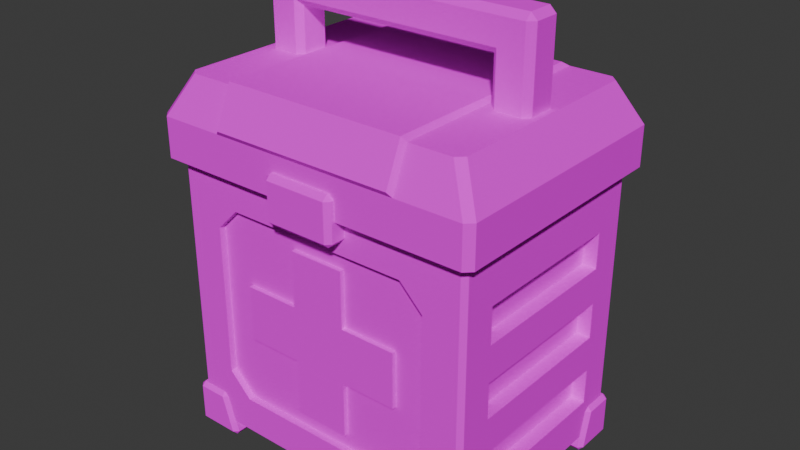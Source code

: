 # Source: First_Aid_Kit_1.blend  (saved by Blender 4.4.32; exported with 4.5.12 LTS)
import bpy
from mathutils import Matrix  # noqa: F401  (used for matrix-valued properties, if any)

bpy.ops.wm.read_factory_settings(use_empty=True)
scene = bpy.context.scene
scene.name = 'Scene'

# ---- collections
col_collection = bpy.data.collections.new('Collection'); scene.collection.children.link(col_collection)

# ---- images (referenced by path relative to the original .blend; pixels are not part of the script)
import os
ASSET_DIR = os.environ.get("B2B_ASSET_DIR", "")  # directory of the original .blend (textures are referenced by path, not embedded)
HERE = os.path.dirname(os.path.abspath(__file__))  # packed textures are extracted next to this script under _unpacked/

def load_image(name, relpath, width, height, colorspace="sRGB"):
    """Load a texture the original file referenced (path relative to the .blend, or extracted next to this script)."""
    p = next((c for c in (os.path.join(HERE, relpath), os.path.join(ASSET_DIR, relpath)) if relpath and os.path.exists(c)), "")
    if p:
        img = bpy.data.images.load(p, check_existing=True)
        img.name = name
    else:  # same state as the original file: an image datablock whose file is absent (Cycles renders it pink)
        img = bpy.data.images.new(name, width, height)
        img.source = "FILE"
        img.filepath = "//" + (relpath or name)
    img.colorspace_settings.name = colorspace
    return img
img_gradient_color_t_jpg_007 = load_image('Gradient_Color_T.jpg.007', 'Gradient_Color_T.jpg', 1024, 1024, 'sRGB')

# ---- materials (node trees are filled in below, after node groups)
mat_gradient_002 = bpy.data.materials.new('Gradient.002')
mat_gradient_002.roughness = 1.0
mat_gradient_002.specular_intensity = 0.0

# ---- material node trees
mat_gradient_002.use_nodes = True; mat_gradient_002.node_tree.nodes.clear()
_N = mat_gradient_002.node_tree.nodes; _L = mat_gradient_002.node_tree.links
n0 = _N.new('ShaderNodeBsdfPrincipled'); n0.name = 'Principled BSDF'; n0.location = (10, 300)
n0.inputs[2].default_value = 1.0
n0.inputs[13].default_value = 0.0
n1 = _N.new('ShaderNodeOutputMaterial'); n1.name = 'Material Output'; n1.location = (300, 300)
n2 = _N.new('ShaderNodeNormalMap'); n2.name = 'Normal Map'; n2.location = (-300, -300)
n2.label = 'Normal/Map'
n2.inputs[0].default_value = 0.0
n3 = _N.new('ShaderNodeTexImage'); n3.name = 'Image Texture'; n3.location = (-300, 600)
n3.image = img_gradient_color_t_jpg_007
_L.new(n0.outputs[0], n1.inputs[0])
_L.new(n2.outputs[0], n0.inputs[5])
_L.new(n3.outputs[0], n0.inputs[0])
n1.is_active_output = True

# ---- world
world_world = bpy.data.worlds.new('World'); scene.world = world_world
world_world.use_nodes = True; world_world.node_tree.nodes.clear()
_N = world_world.node_tree.nodes; _L = world_world.node_tree.links
n0 = _N.new('ShaderNodeOutputWorld'); n0.name = 'World Output'; n0.location = (300, 300)
n1 = _N.new('ShaderNodeBackground'); n1.name = 'Background'; n1.location = (10, 300)
n1.inputs[0].default_value = (0.05088, 0.05088, 0.05088, 1.0)
_L.new(n1.outputs[0], n0.inputs[0])
n0.is_active_output = True
world_world.color = (0.05088, 0.05088, 0.05088)
world_world.sun_shadow_jitter_overblur = 0.0

# ---- meshes
me_cube_002 = bpy.data.meshes.new('Cube.002')
me_cube_002.from_pydata([(-0.1528, -0.1026, 0.3443), (-0.1528, 0.1026, 0.3443), (0.1528, 0.1026, 0.3443), (0.1528, -0.1026, 0.3443), (0.1528, 0.1026, 0.2816), (-0.03746, -0.1564, 0.3162), (-0.03746, -0.162, 0.3218), (-0.04308, -0.1564, 0.3218), (-0.03746, -0.162, 0.3669), (-0.03746, -0.1564, 0.3725), (-0.04308, -0.1564, 0.3669), (-0.03746, -0.1066, 0.3162), (-0.04308, -0.1066, 0.3218), (-0.04308, -0.1066, 0.3669), (-0.03746, -0.1066, 0.3725), (0.03746, -0.1564, 0.3162), (0.04308, -0.1564, 0.3218), (0.03746, -0.162, 0.3218), (0.03746, -0.1564, 0.3725), (0.03746, -0.162, 0.3669), (0.04308, -0.1564, 0.3669), (0.04308, -0.1066, 0.3218), (0.03746, -0.1066, 0.3162), (0.03746, -0.1066, 0.3725), (0.04308, -0.1066, 0.3669), (0.1528, -0.1026, 0.2816), (-0.1528, -0.1026, 0.2816), (-0.1528, 0.1026, 0.2816), (-0.1876, -0.09562, 0.0656), (-0.1876, 0.09562, 0.0656), (-0.1876, -0.09562, 0.1088), (-0.1876, 0.09562, 0.1088), (-0.1876, -0.09562, 0.152), (-0.1876, 0.09562, 0.152), (-0.1876, -0.09562, 0.1953), (-0.1876, 0.09562, 0.1953), (-0.1876, -0.09562, 0.2385), (-0.1876, 0.09562, 0.2385), (-0.1876, -0.09562, 0.2817), (-0.1876, 0.09562, 0.2817), (0.1876, 0.09562, 0.0656), (0.1876, -0.09562, 0.0656), (0.1876, 0.09562, 0.1088), (0.1876, -0.09562, 0.1088), (0.1876, 0.09562, 0.152), (0.1876, -0.09562, 0.152), (0.1876, 0.09562, 0.1953), (0.1876, -0.09562, 0.1953), (0.1876, 0.09562, 0.2385), (0.1876, -0.09562, 0.2385), (0.1876, 0.09562, 0.2817), (0.1876, -0.09562, 0.2817), (-0.1707, -0.09562, 0.0656), (-0.1707, 0.09562, 0.0656), (-0.1707, -0.09562, 0.1088), (-0.1707, 0.09562, 0.1088), (-0.1707, -0.09562, 0.152), (-0.1707, 0.09562, 0.152), (-0.1707, -0.09562, 0.1953), (-0.1707, 0.09562, 0.1953), (-0.1707, -0.09562, 0.2385), (-0.1707, 0.09562, 0.2385), (-0.1707, -0.09562, 0.2817), (-0.1707, 0.09562, 0.2817), (0.1707, 0.09562, 0.0656), (0.1707, -0.09562, 0.0656), (0.1707, 0.09562, 0.1088), (0.1707, -0.09562, 0.1088), (0.1707, 0.09562, 0.152), (0.1707, -0.09562, 0.152), (0.1707, 0.09562, 0.1953), (0.1707, -0.09562, 0.1953), (0.1707, 0.09562, 0.2385), (0.1707, -0.09562, 0.2385), (0.1707, 0.09562, 0.2817), (0.1707, -0.09562, 0.2817), (-0.1722, -0.124, 0.002959), (-0.1876, -0.1341, 0.01831), (0.1876, -0.1337, 0.01831), (-0.1823, 0.1394, 0.3443), (-0.1876, 0.1341, 0.3443), (0.1822, 0.1394, 0.3443), (0.1876, 0.1341, 0.3443), (-0.1113, -0.1315, 0.06175), (0.1876, -0.1341, 0.3443), (-0.1823, 0.1394, 0.1737), (-0.1876, 0.1341, 0.1737), (0.1821, 0.1394, 0.1737), (0.1876, 0.1341, 0.1737), (0.1821, -0.1394, 0.1737), (0.1876, -0.1341, 0.1737), (-0.1876, -0.1341, 0.1737), (-0.1823, -0.1394, 0.1737), (-0.1113, -0.1315, 0.3009), (-0.1876, -0.1341, 0.3443), (-0.1389, -0.1315, 0.2734), (-0.1876, 0.1341, 0.01831), (-0.1823, 0.1394, 0.01831), (-0.1722, 0.124, 0.002959), (0.1722, -0.124, 0.002959), (0.1387, -0.1315, 0.2734), (0.1722, 0.124, 0.002959), (0.1821, 0.1394, 0.01831), (0.1876, 0.1337, 0.01831), (-0.1153, 0.1327, 0.439), (0.1153, 0.1327, 0.439), (0.1153, -0.1327, 0.439), (-0.1153, -0.1327, 0.439), (-1.192e-07, -0.1529, 0.3443), (-1.192e-07, 0.1529, 0.3443), (-0.1102, -0.1564, 0.3971), (0.1102, -0.1564, 0.3971), (0.1153, -0.1529, 0.3917), (-0.1102, -0.1363, 0.4444), (0.1102, -0.1363, 0.4444), (-0.1153, -0.1529, 0.3917), (-1.192e-07, 0.1529, 0.3917), (0.1102, 0.1248, 0.4444), (-0.1102, 0.1248, 0.4444), (0.1387, -0.1394, 0.1737), (0.1821, -0.1394, 0.01831), (-0.1389, -0.1394, 0.1737), (0.1112, -0.1315, 0.3009), (-0.1823, -0.1394, 0.01831), (0.1387, -0.1315, 0.1737), (0.1822, -0.1394, 0.3443), (0.1112, -0.1394, 0.3009), (0.1387, -0.1394, 0.2734), (-0.1389, -0.1394, 0.2734), (-0.1113, -0.1394, 0.3009), (-0.1823, -0.1394, 0.3443), (-0.1389, -0.1315, 0.1737), (-0.1113, -0.1394, 0.06175), (-0.1389, -0.1394, 0.08931), (0.1387, -0.1394, 0.08931), (0.1111, -0.1394, 0.06175), (-0.1389, -0.1315, 0.08931), (0.1387, -0.1315, 0.08931), (0.1111, -0.1315, 0.06175), (-8.047e-05, -0.1315, 0.1798), (-0.03357, -0.1365, 0.1463), (-0.03357, -0.1365, 0.2133), (-0.03357, -0.1365, 0.2803), (-0.03357, -0.1264, 0.2803), (0.03341, -0.1365, 0.2803), (0.03341, -0.1264, 0.2133), (0.03341, -0.1264, 0.2803), (-0.03357, -0.1365, 0.07932), (-0.03357, -0.1264, 0.07932), (-0.03357, -0.1264, 0.1463), (0.03341, -0.1365, 0.07932), (0.03341, -0.1365, 0.1463), (0.03341, -0.1264, 0.07932), (0.03341, -0.1264, 0.1463), (0.03341, -0.1365, 0.2133), (0.1004, -0.1365, 0.1463), (0.1004, -0.1365, 0.2133), (0.1004, -0.1264, 0.1463), (0.1004, -0.1264, 0.2133), (-0.1006, -0.1365, 0.1463), (-0.1006, -0.1365, 0.2133), (-0.1006, -0.1264, 0.1463), (-0.1006, -0.1264, 0.2133), (-0.03357, -0.1264, 0.2133), (-0.1602, -0.02276, 0.4163), (-0.1676, -0.01532, 0.4163), (-0.1602, -0.01532, 0.5383), (-0.1676, -0.01532, 0.5308), (-0.1602, -0.02276, 0.5308), (-0.1676, 0.01532, 0.4163), (-0.1602, 0.02276, 0.4163), (-0.1221, -0.01532, 0.4163), (-0.1296, -0.02276, 0.4163), (-0.1221, -0.01532, 0.4927), (-0.1296, -0.02276, 0.5002), (-0.1296, 0.02276, 0.4163), (-0.1221, 0.01532, 0.4163), (-0.1602, 0.01532, 0.5383), (-0.1602, 0.02276, 0.5308), (-0.1676, 0.01532, 0.5308), (-0.1296, 0.02276, 0.5002), (-0.1221, 0.01532, 0.4927), (0.1676, -0.01532, 0.4163), (0.1601, -0.02276, 0.4163), (0.1601, -0.01532, 0.5383), (0.1601, -0.02276, 0.5308), (0.1676, -0.01532, 0.5308), (0.1601, 0.02276, 0.4163), (0.1676, 0.01532, 0.4163), (0.1295, -0.02276, 0.4163), (0.1221, -0.01532, 0.4163), (0.1221, -0.01532, 0.4927), (0.1295, -0.02276, 0.5002), (0.1221, 0.01532, 0.4163), (0.1295, 0.02276, 0.4163), (0.1601, 0.01532, 0.5383), (0.1676, 0.01532, 0.5308), (0.1601, 0.02276, 0.5308), (0.1221, 0.01532, 0.4927), (0.1295, 0.02276, 0.5002), (-0.1722, 0.0, 0.002959), (0.1722, 0.0, 0.002959), (0.1478, 0.1391, 0.04881), (0.1545, 0.1391, 0.0537), (0.1531, 0.1443, 0.04858), (0.1377, 0.09306, 0.0), (0.1395, 0.08921, 0.004961), (0.1341, 0.09447, 0.004889), (0.1876, 0.1004, 0.04874), (0.1928, 0.1057, 0.04858), (0.1876, 0.1068, 0.0537), (0.1532, 0.1004, 0.04874), (0.1545, 0.1068, 0.0537), (0.1478, 0.1057, 0.04881), (0.1341, 0.1391, 0.004889), (0.1396, 0.1443, 0.005122), (0.1377, 0.1391, 0.0), (0.1928, 0.1391, 0.005122), (0.1876, 0.1391, 0.0), (0.1876, 0.1443, 0.005122), (0.1876, 0.1391, 0.0537), (0.1928, 0.1391, 0.04858), (0.1876, 0.1443, 0.04858), (0.1928, 0.09454, 0.005122), (0.1876, 0.08921, 0.004961), (0.1876, 0.09306, 0.0), (0.1722, 0.0, 0.002959), (-0.1722, 0.0, 0.002959), (-0.1478, 0.1391, 0.04881), (-0.1545, 0.1391, 0.0537), (-0.1531, 0.1443, 0.04858), (-0.1377, 0.09306, 0.0), (-0.1395, 0.08921, 0.004961), (-0.1341, 0.09447, 0.004889), (-0.1876, 0.1004, 0.04874), (-0.1928, 0.1057, 0.04858), (-0.1876, 0.1068, 0.0537), (-0.1532, 0.1004, 0.04874), (-0.1545, 0.1068, 0.0537), (-0.1478, 0.1057, 0.04881), (-0.1341, 0.1391, 0.004889), (-0.1396, 0.1443, 0.005122), (-0.1377, 0.1391, 0.0), (-0.1928, 0.1391, 0.005122), (-0.1876, 0.1391, 0.0), (-0.1876, 0.1443, 0.005122), (-0.1876, 0.1391, 0.0537), (-0.1928, 0.1391, 0.04858), (-0.1876, 0.1443, 0.04858), (-0.1928, 0.09454, 0.005122), (-0.1876, 0.08921, 0.004961), (-0.1876, 0.09306, 0.0), (0.1478, -0.1391, 0.04881), (0.1545, -0.1391, 0.0537), (0.1531, -0.1443, 0.04858), (0.1377, -0.09306, 0.0), (0.1395, -0.08921, 0.004961), (0.1341, -0.09447, 0.004889), (0.1876, -0.1004, 0.04874), (0.1928, -0.1057, 0.04858), (0.1876, -0.1068, 0.0537), (0.1532, -0.1004, 0.04874), (0.1545, -0.1068, 0.0537), (0.1478, -0.1057, 0.04881), (0.1341, -0.1391, 0.004889), (0.1396, -0.1443, 0.005122), (0.1377, -0.1391, 0.0), (0.1928, -0.1391, 0.005122), (0.1876, -0.1391, 0.0), (0.1876, -0.1443, 0.005122), (0.1876, -0.1391, 0.0537), (0.1928, -0.1391, 0.04858), (0.1876, -0.1443, 0.04858), (0.1928, -0.09454, 0.005122), (0.1876, -0.08921, 0.004961), (0.1876, -0.09306, 0.0), (-0.1478, -0.1391, 0.04881), (-0.1545, -0.1391, 0.0537), (-0.1531, -0.1443, 0.04858), (-0.1377, -0.09306, 0.0), (-0.1395, -0.08921, 0.004961), (-0.1341, -0.09447, 0.004889), (-0.1876, -0.1004, 0.04874), (-0.1928, -0.1057, 0.04858), (-0.1876, -0.1068, 0.0537), (-0.1532, -0.1004, 0.04874), (-0.1545, -0.1068, 0.0537), (-0.1478, -0.1057, 0.04881), (-0.1341, -0.1391, 0.004889), (-0.1396, -0.1443, 0.005122), (-0.1377, -0.1391, 0.0), (-0.1928, -0.1391, 0.005122), (-0.1876, -0.1391, 0.0), (-0.1876, -0.1443, 0.005122), (-0.1876, -0.1391, 0.0537), (-0.1928, -0.1391, 0.04858), (-0.1876, -0.1443, 0.04858), (-0.1928, -0.09454, 0.005122), (-0.1876, -0.08921, 0.004961), (-0.1876, -0.09306, 0.0), (-0.1745, -0.1245, 0.439), (-0.1661, -0.1327, 0.439), (-0.1661, 0.1327, 0.439), (-0.1745, 0.1245, 0.439), (0.1661, -0.1327, 0.439), (0.1745, -0.1245, 0.439), (0.1745, 0.1245, 0.439), (0.1661, 0.1327, 0.439), (-0.1926, -0.1529, 0.3443), (-0.201, -0.1447, 0.3443), (-0.201, 0.1447, 0.3443), (-0.1926, 0.1529, 0.3443), (0.1926, 0.1529, 0.3443), (0.201, 0.1447, 0.3443), (0.201, -0.1447, 0.3443), (0.1926, -0.1529, 0.3443), (-0.201, -0.1447, 0.3917), (-0.1926, -0.1529, 0.3917), (-0.201, 0.1447, 0.3917), (-0.1926, 0.1529, 0.3917), (0.1926, 0.1529, 0.3917), (0.201, 0.1447, 0.3917), (0.201, -0.1447, 0.3917), (0.1926, -0.1529, 0.3917)], [], [(300, 301, 107), (316, 310, 309), (304, 112, 323), (300, 318, 316), (319, 104, 116), (78, 41, 90), (51, 84, 90), (82, 3, 84), (0, 94, 130), (319, 109, 311), (39, 80, 86), (130, 126, 125), (1, 4, 2), (3, 26, 0), (310, 311, 109), (109, 312, 313), (321, 314, 313), (115, 308, 108), (19, 6, 17), (14, 18, 23), (10, 12, 7), (24, 16, 21), (5, 6, 7), (8, 9, 10), (15, 16, 17), (18, 19, 20), (5, 12, 11), (8, 7, 6), (14, 10, 9), (22, 16, 15), (18, 24, 23), (17, 20, 19), (15, 6, 5), (9, 19, 18), (22, 5, 11), (91, 32, 30), (29, 96, 77), (29, 31, 86), (37, 39, 86), (33, 35, 86), (85, 102, 97), (31, 33, 86), (35, 37, 86), (49, 51, 90), (120, 132, 123), (41, 43, 90), (47, 49, 90), (43, 45, 90), (45, 47, 90), (88, 48, 46), (31, 54, 30), (88, 46, 44), (48, 47, 46), (88, 44, 42), (34, 56, 32), (88, 42, 40), (44, 43, 42), (103, 40, 78), (49, 75, 51), (77, 28, 29), (76, 120, 123), (42, 64, 40), (91, 94, 38), (36, 35, 34), (91, 36, 34), (44, 69, 45), (91, 30, 28), (30, 33, 31), (77, 91, 28), (50, 72, 48), (78, 40, 41), (4, 26, 25), (2, 25, 3), (0, 27, 1), (82, 51, 50), (94, 39, 38), (91, 38, 36), (79, 87, 85), (3, 125, 84), (88, 82, 50), (88, 50, 48), (74, 73, 72), (70, 69, 68), (66, 65, 64), (62, 61, 60), (58, 57, 56), (54, 53, 52), (41, 67, 43), (39, 62, 38), (33, 59, 35), (47, 70, 46), (32, 57, 33), (40, 65, 41), (46, 68, 44), (48, 73, 49), (38, 60, 36), (45, 71, 47), (30, 52, 28), (35, 58, 34), (37, 63, 39), (43, 66, 42), (29, 55, 31), (51, 74, 50), (28, 53, 29), (36, 61, 37), (98, 77, 96), (101, 78, 99), (101, 76, 98), (98, 102, 101), (91, 34, 32), (123, 77, 76), (96, 97, 98), (88, 81, 82), (130, 91, 92), (85, 80, 79), (125, 90, 84), (103, 101, 102), (99, 78, 120), (92, 77, 123), (90, 120, 78), (86, 97, 96), (88, 102, 87), (1, 79, 80), (94, 1, 80), (81, 1, 2), (82, 81, 2), (125, 0, 130), (109, 320, 312), (108, 112, 115), (315, 112, 108), (107, 110, 113), (306, 322, 321), (107, 118, 104), (104, 117, 105), (105, 320, 116), (106, 117, 114), (112, 110, 115), (114, 110, 111), (106, 304, 305), (106, 111, 112), (116, 104, 105), (118, 114, 117), (95, 131, 139), (133, 92, 123), (119, 137, 134), (127, 124, 119), (134, 89, 119), (128, 92, 121), (125, 126, 127), (128, 129, 130), (123, 132, 133), (134, 135, 120), (127, 89, 125), (124, 100, 139), (134, 138, 135), (129, 122, 126), (128, 93, 129), (133, 131, 121), (132, 136, 133), (121, 95, 128), (126, 100, 127), (135, 83, 132), (136, 83, 139), (137, 124, 139), (93, 95, 139), (138, 137, 139), (100, 122, 139), (122, 93, 139), (131, 136, 139), (83, 138, 139), (154, 140, 151), (142, 163, 141), (146, 154, 145), (144, 141, 154), (143, 144, 146), (147, 149, 148), (153, 150, 152), (151, 147, 150), (152, 147, 148), (158, 155, 157), (156, 151, 155), (157, 151, 153), (145, 156, 158), (160, 161, 159), (141, 159, 140), (149, 159, 161), (162, 141, 163), (184, 177, 166), (192, 168, 174), (174, 164, 172), (181, 171, 176), (199, 178, 197), (188, 186, 182), (173, 198, 191), (187, 199, 197), (183, 192, 189), (190, 198, 193), (170, 180, 175), (166, 167, 168), (177, 178, 179), (184, 185, 186), (195, 196, 197), (177, 167, 166), (179, 170, 169), (175, 181, 176), (168, 165, 164), (173, 172, 171), (196, 184, 186), (192, 173, 191), (197, 188, 187), (198, 194, 193), (186, 183, 182), (189, 191, 190), (185, 166, 168), (181, 199, 198), (178, 195, 197), (167, 169, 165), (218, 205, 216), (220, 212, 210), (214, 213, 202), (217, 209, 223), (224, 211, 206), (202, 203, 204), (208, 209, 210), (214, 215, 216), (217, 218, 219), (220, 221, 222), (223, 224, 225), (218, 223, 225), (206, 225, 224), (202, 215, 214), (203, 222, 204), (212, 202, 213), (208, 212, 211), (218, 215, 219), (217, 222, 221), (207, 216, 205), (210, 221, 220), (208, 223, 209), (204, 219, 215), (231, 244, 242), (238, 246, 236), (239, 240, 228), (243, 235, 247), (250, 237, 234), (228, 230, 229), (234, 236, 235), (240, 242, 241), (243, 245, 244), (246, 248, 247), (249, 251, 250), (249, 244, 251), (251, 232, 250), (241, 228, 240), (229, 248, 246), (238, 228, 229), (238, 234, 237), (244, 241, 242), (248, 243, 247), (233, 242, 240), (247, 236, 246), (234, 249, 250), (245, 230, 241), (255, 268, 266), (262, 270, 260), (263, 264, 252), (267, 259, 271), (274, 261, 258), (252, 254, 253), (258, 260, 259), (264, 266, 265), (267, 269, 268), (270, 272, 271), (273, 275, 274), (273, 268, 275), (275, 256, 274), (265, 252, 264), (253, 272, 270), (262, 252, 253), (262, 258, 261), (268, 265, 266), (272, 267, 271), (257, 266, 264), (271, 260, 270), (258, 273, 274), (269, 254, 265), (292, 279, 290), (294, 286, 284), (288, 287, 276), (291, 283, 297), (298, 285, 280), (276, 277, 278), (282, 283, 284), (288, 289, 290), (291, 292, 293), (294, 295, 296), (297, 298, 299), (292, 297, 299), (280, 299, 298), (276, 289, 288), (277, 296, 278), (286, 276, 287), (282, 286, 285), (292, 289, 293), (291, 296, 295), (281, 290, 279), (284, 295, 294), (282, 297, 283), (278, 293, 289), (317, 300, 316), (311, 318, 319), (321, 312, 320), (315, 322, 323), (308, 316, 309), (319, 303, 302), (306, 320, 307), (323, 305, 304), (115, 301, 317), (107, 104, 303), (104, 302, 303), (303, 300, 107), (316, 318, 310), (304, 106, 112), (300, 303, 318), (319, 302, 104), (82, 2, 3), (319, 116, 109), (130, 129, 126), (1, 27, 4), (3, 25, 26), (109, 108, 309), (108, 308, 309), (309, 310, 109), (313, 314, 109), (314, 315, 108), (109, 314, 108), (321, 322, 314), (115, 317, 308), (19, 8, 6), (14, 9, 18), (10, 13, 12), (24, 20, 16), (5, 7, 12), (8, 10, 7), (14, 13, 10), (22, 21, 16), (18, 20, 24), (17, 16, 20), (15, 17, 6), (9, 8, 19), (22, 15, 5), (29, 86, 96), (85, 87, 102), (120, 135, 132), (31, 55, 54), (48, 49, 47), (34, 58, 56), (44, 45, 43), (103, 88, 40), (49, 73, 75), (76, 99, 120), (42, 66, 64), (36, 37, 35), (44, 68, 69), (30, 32, 33), (50, 74, 72), (4, 27, 26), (2, 4, 25), (0, 26, 27), (82, 84, 51), (94, 80, 39), (79, 81, 87), (74, 75, 73), (70, 71, 69), (66, 67, 65), (62, 63, 61), (58, 59, 57), (54, 55, 53), (41, 65, 67), (39, 63, 62), (33, 57, 59), (47, 71, 70), (32, 56, 57), (40, 64, 65), (46, 70, 68), (48, 72, 73), (38, 62, 60), (45, 69, 71), (30, 54, 52), (35, 59, 58), (37, 61, 63), (43, 67, 66), (29, 53, 55), (51, 75, 74), (28, 52, 53), (36, 60, 61), (98, 76, 77), (101, 103, 78), (101, 99, 76), (98, 97, 102), (88, 87, 81), (130, 94, 91), (85, 86, 80), (125, 89, 90), (92, 91, 77), (90, 89, 120), (86, 85, 97), (88, 103, 102), (94, 0, 1), (81, 79, 1), (125, 3, 0), (109, 116, 320), (315, 323, 112), (107, 115, 110), (306, 305, 322), (107, 113, 118), (104, 118, 117), (105, 307, 320), (106, 105, 117), (112, 111, 110), (114, 113, 110), (305, 306, 106), (306, 307, 105), (106, 306, 105), (106, 114, 111), (118, 113, 114), (133, 121, 92), (119, 124, 137), (127, 100, 124), (134, 120, 89), (128, 130, 92), (127, 119, 89), (134, 137, 138), (129, 93, 122), (128, 95, 93), (133, 136, 131), (132, 83, 136), (121, 131, 95), (126, 122, 100), (135, 138, 83), (154, 141, 140), (142, 143, 163), (146, 144, 154), (144, 142, 141), (143, 142, 144), (147, 140, 149), (153, 151, 150), (151, 140, 147), (152, 150, 147), (158, 156, 155), (156, 154, 151), (157, 155, 151), (145, 154, 156), (160, 162, 161), (141, 160, 159), (149, 140, 159), (162, 160, 141), (184, 195, 177), (192, 185, 168), (174, 168, 164), (181, 173, 171), (199, 180, 178), (188, 196, 186), (173, 181, 198), (187, 194, 199), (183, 185, 192), (190, 191, 198), (170, 178, 180), (177, 179, 167), (179, 178, 170), (175, 180, 181), (168, 167, 165), (173, 174, 172), (196, 195, 184), (192, 174, 173), (197, 196, 188), (198, 199, 194), (186, 185, 183), (189, 192, 191), (185, 184, 166), (181, 180, 199), (178, 177, 195), (167, 179, 169), (218, 225, 205), (220, 203, 212), (214, 207, 213), (217, 221, 209), (224, 208, 211), (218, 217, 223), (206, 205, 225), (202, 204, 215), (203, 220, 222), (212, 203, 202), (208, 210, 212), (218, 216, 215), (217, 219, 222), (207, 214, 216), (210, 209, 221), (208, 224, 223), (204, 222, 219), (231, 251, 244), (238, 229, 246), (239, 233, 240), (243, 249, 235), (250, 232, 237), (249, 243, 244), (251, 231, 232), (241, 230, 228), (229, 230, 248), (238, 239, 228), (238, 236, 234), (244, 245, 241), (248, 245, 243), (233, 231, 242), (247, 235, 236), (234, 235, 249), (245, 248, 230), (255, 275, 268), (262, 253, 270), (263, 257, 264), (267, 273, 259), (274, 256, 261), (273, 267, 268), (275, 255, 256), (265, 254, 252), (253, 254, 272), (262, 263, 252), (262, 260, 258), (268, 269, 265), (272, 269, 267), (257, 255, 266), (271, 259, 260), (258, 259, 273), (269, 272, 254), (292, 299, 279), (294, 277, 286), (288, 281, 287), (291, 295, 283), (298, 282, 285), (292, 291, 297), (280, 279, 299), (276, 278, 289), (277, 294, 296), (286, 277, 276), (282, 284, 286), (292, 290, 289), (291, 293, 296), (281, 288, 290), (284, 283, 295), (282, 298, 297), (278, 296, 293), (317, 301, 300), (311, 310, 318), (321, 313, 312), (315, 314, 322), (308, 317, 316), (319, 318, 303), (306, 321, 320), (323, 322, 305), (115, 107, 301)])
me_cube_002.polygons.foreach_set('use_smooth', [True] * 560)
_k = set([(0, 1), (0, 3), (0, 26), (1, 2), (1, 27), (2, 3), (2, 4), (3, 25), (4, 25), (4, 27), (5, 6), (5, 7), (5, 11), (5, 15), (5, 22), (6, 7), (6, 8), (6, 17), (7, 10), (7, 12), (8, 9), (8, 10), (8, 19), (9, 10), (9, 14), (9, 18), (10, 12), (10, 13), (14, 18), (15, 16), (15, 17), (15, 22), (16, 17), (16, 20), (16, 21), (16, 24), (17, 19), (18, 19), (18, 20), (18, 23), (19, 20), (20, 24), (25, 26), (26, 27), (28, 29), (28, 30), (28, 52), (29, 31), (29, 53), (30, 31), (30, 54), (31, 55), (32, 33), (32, 34), (32, 56), (33, 35), (33, 57), (34, 35), (34, 58), (35, 59), (36, 37), (36, 38), (36, 60), (37, 39), (37, 61), (38, 39), (38, 62), (39, 63), (40, 41), (40, 42), (40, 64), (41, 43), (41, 65), (42, 43), (42, 66), (43, 67), (44, 45), (44, 46), (44, 68), (45, 47), (45, 69), (46, 47), (46, 70), (47, 71), (48, 49), (48, 50), (48, 72), (49, 51), (49, 73), (50, 51), (50, 74), (51, 75), (52, 53), (52, 54), (53, 55), (54, 55), (56, 57), (56, 58), (57, 59), (58, 59), (60, 61), (60, 62), (61, 63), (62, 63), (64, 65), (64, 66), (65, 67), (66, 67), (68, 69), (68, 70), (69, 71), (70, 71), (72, 73), (72, 74), (73, 75), (74, 75), (76, 77), (76, 98), (76, 99), (76, 123), (77, 91), (77, 96), (77, 123), (78, 90), (78, 99), (78, 103), (78, 120), (79, 80), (79, 81), (79, 85), (80, 86), (80, 94), (81, 82), (81, 87), (82, 84), (82, 88), (83, 132), (83, 136), (83, 138), (84, 90), (84, 125), (85, 97), (86, 96), (87, 102), (88, 102), (88, 103), (89, 120), (89, 125), (90, 120), (91, 94), (92, 123), (92, 130), (93, 95), (93, 122), (93, 129), (94, 130), (95, 128), (95, 131), (96, 97), (96, 98), (97, 98), (97, 102), (98, 101), (99, 101), (99, 120), (100, 122), (100, 124), (100, 127), (101, 102), (101, 103), (102, 103), (104, 105), (104, 107), (104, 118), (104, 302), (105, 106), (105, 117), (105, 307), (106, 112), (106, 114), (106, 304), (107, 113), (107, 115), (107, 301), (108, 308), (108, 315), (109, 311), (109, 312), (110, 111), (110, 113), (110, 115), (111, 112), (111, 114), (112, 115), (112, 323), (113, 114), (113, 118), (114, 117), (115, 317), (116, 319), (116, 320), (117, 118), (119, 127), (119, 134), (120, 123), (121, 128), (121, 133), (122, 126), (124, 137), (125, 130), (126, 127), (126, 129), (128, 129), (131, 136), (132, 133), (132, 135), (133, 136), (134, 135), (134, 137), (135, 138), (137, 138), (140, 147), (140, 149), (140, 159), (141, 142), (141, 160), (141, 162), (141, 163), (142, 143), (142, 144), (142, 163), (143, 144), (144, 146), (144, 154), (145, 154), (145, 156), (146, 154), (147, 148), (147, 150), (147, 152), (149, 159), (150, 151), (150, 152), (150, 153), (151, 153), (151, 155), (151, 157), (154, 156), (155, 156), (155, 157), (155, 158), (156, 158), (159, 160), (159, 161), (160, 161), (160, 162), (164, 168), (165, 167), (166, 167), (166, 168), (166, 177), (166, 184), (167, 168), (167, 179), (168, 185), (169, 179), (170, 178), (170, 180), (171, 173), (172, 174), (173, 174), (173, 181), (173, 191), (174, 192), (175, 180), (175, 181), (176, 181), (177, 178), (177, 179), (177, 195), (178, 179), (178, 197), (180, 181), (180, 199), (181, 198), (182, 186), (183, 185), (183, 192), (184, 185), (184, 186), (184, 195), (185, 186), (186, 188), (186, 196), (187, 197), (188, 196), (189, 191), (189, 192), (190, 191), (190, 198), (191, 192), (191, 198), (193, 198), (194, 199), (195, 196), (195, 197), (196, 197), (198, 199), (202, 203), (202, 204), (202, 212), (202, 213), (202, 214), (203, 204), (203, 212), (203, 220), (204, 215), (204, 222), (205, 216), (205, 225), (206, 224), (207, 214), (207, 216), (208, 209), (208, 210), (208, 211), (208, 224), (209, 210), (209, 221), (209, 223), (210, 212), (210, 220), (213, 214), (214, 215), (214, 216), (215, 216), (215, 219), (216, 218), (217, 218), (217, 219), (217, 221), (217, 223), (218, 219), (218, 225), (219, 222), (220, 221), (220, 222), (221, 222), (223, 224), (223, 225), (224, 225), (228, 229), (228, 230), (228, 239), (228, 240), (229, 230), (229, 238), (229, 246), (230, 241), (230, 248), (231, 242), (231, 251), (232, 250), (232, 251), (233, 240), (234, 235), (234, 236), (234, 237), (234, 238), (234, 250), (235, 236), (235, 247), (235, 249), (236, 238), (236, 246), (237, 250), (240, 241), (240, 242), (241, 242), (241, 245), (242, 244), (243, 244), (243, 245), (243, 247), (243, 249), (244, 245), (244, 251), (245, 248), (246, 247), (246, 248), (247, 248), (249, 250), (249, 251), (250, 251), (252, 253), (252, 254), (252, 263), (252, 264), (253, 254), (253, 262), (253, 270), (254, 265), (254, 272), (255, 266), (255, 275), (256, 274), (256, 275), (257, 264), (258, 259), (258, 260), (258, 261), (258, 262), (258, 274), (259, 260), (259, 271), (259, 273), (260, 262), (260, 270), (261, 274), (264, 265), (264, 266), (265, 266), (265, 269), (266, 268), (267, 268), (267, 269), (267, 271), (267, 273), (268, 269), (268, 275), (269, 272), (270, 271), (270, 272), (271, 272), (273, 274), (273, 275), (274, 275), (276, 277), (276, 278), (276, 286), (276, 287), (276, 288), (277, 278), (277, 286), (277, 294), (278, 289), (278, 296), (279, 290), (279, 299), (280, 298), (281, 288), (281, 290), (282, 283), (282, 284), (282, 285), (282, 298), (283, 284), (283, 295), (283, 297), (284, 286), (284, 294), (287, 288), (288, 289), (288, 290), (289, 290), (289, 293), (290, 292), (291, 292), (291, 293), (291, 295), (291, 297), (292, 293), (292, 299), (293, 296), (294, 295), (294, 296), (295, 296), (297, 298), (297, 299), (298, 299), (300, 301), (300, 303), (300, 316), (301, 317), (302, 303), (302, 319), (303, 318), (304, 305), (304, 323), (305, 306), (305, 322), (306, 307), (306, 321), (307, 320), (308, 309), (308, 317), (309, 310), (309, 316), (310, 311), (310, 318), (311, 319), (312, 313), (312, 320), (313, 314), (313, 321), (314, 315), (314, 322), (315, 323), (316, 317), (316, 318), (318, 319), (320, 321), (321, 322), (322, 323)])
me_cube_002.attributes.new('sharp_edge', 'BOOLEAN', 'EDGE').data.foreach_set('value', [ (min(e.vertices), max(e.vertices)) in _k for e in me_cube_002.edges])
_uv = me_cube_002.uv_layers.new(name='UVMap')
_uv.uv.foreach_set('vector', [0.3293, 0.8931, 0.3296, 0.8931, 0.3315, 0.8931, 0.3253, 0.6871, 0.3253, 0.5152, 0.3253, 0.5152, 0.3386, 0.859, 0.3368, 0.6871, 0.3396, 0.6871, 0.3262, 0.859, 0.3253, 0.6871, 0.3253, 0.6871, 0.3256, 0.6871, 0.3284, 0.859, 0.3326, 0.6871, 0.02938, 0.5239, 0.02938, 0.5812, 0.02938, 0.712, 0.02938, 0.8429, 0.02938, 0.9187, 0.02938, 0.712, 0.02938, 0.9187, 0.02744, 0.9187, 0.02938, 0.9187, 0.01039, 0.9187, 0.008451, 0.9187, 0.008744, 0.9187, 0.3256, 0.6871, 0.3326, 0.5152, 0.3256, 0.5152, 0.008451, 0.8429, 0.008451, 0.9187, 0.008451, 0.712, 0.008744, 0.9187, 0.02512, 0.8662, 0.02908, 0.9187, 0.01039, 0.9187, 0.02744, 0.8428, 0.02744, 0.9187, 0.02744, 0.9187, 0.01039, 0.8428, 0.01039, 0.9187, 0.3253, 0.5152, 0.3256, 0.5152, 0.3326, 0.5152, 0.3326, 0.5152, 0.3396, 0.5152, 0.3399, 0.5152, 0.3399, 0.6871, 0.3399, 0.5152, 0.3399, 0.5152, 0.3284, 0.6871, 0.3256, 0.5152, 0.3326, 0.5152, 0.3446, 0.6305, 0.3206, 0.5467, 0.3446, 0.5467, 0.3206, 0.6409, 0.3446, 0.6409, 0.3446, 0.6409, 0.3188, 0.6305, 0.3188, 0.5467, 0.3188, 0.5467, 0.3464, 0.6305, 0.3464, 0.5467, 0.3464, 0.5467, 0.3212, 0.5079, 0.3212, 0.5184, 0.3194, 0.5184, 0.3182, 0.7948, 0.3182, 0.8053, 0.3164, 0.7948, 0.3452, 0.5079, 0.347, 0.5184, 0.3452, 0.5184, 0.3423, 0.8053, 0.3423, 0.7948, 0.3441, 0.7948, 0.3212, 0.5079, 0.3194, 0.5184, 0.3212, 0.5079, 0.3199, 0.6954, 0.3181, 0.6116, 0.3199, 0.6116, 0.3182, 0.8053, 0.3164, 0.7948, 0.3182, 0.8053, 0.3452, 0.5079, 0.347, 0.5184, 0.3452, 0.5079, 0.3423, 0.8053, 0.3441, 0.7948, 0.3423, 0.8053, 0.344, 0.6116, 0.3458, 0.6954, 0.344, 0.6954, 0.3452, 0.5079, 0.3212, 0.5184, 0.3212, 0.5079, 0.3182, 0.8053, 0.3423, 0.7948, 0.3423, 0.8053, 0.3452, 0.5079, 0.3212, 0.5079, 0.3212, 0.5079, 0.008451, 0.712, 0.008451, 0.6859, 0.008451, 0.6335, 0.008451, 0.5812, 0.008451, 0.5239, 0.008451, 0.5239, 0.008451, 0.5812, 0.008451, 0.6335, 0.008451, 0.712, 0.008451, 0.7906, 0.008451, 0.8429, 0.008451, 0.712, 0.008451, 0.6859, 0.008451, 0.7382, 0.008451, 0.712, 0.008744, 0.712, 0.02908, 0.5239, 0.008744, 0.5239, 0.008451, 0.6335, 0.008451, 0.6859, 0.008451, 0.712, 0.008451, 0.7382, 0.008451, 0.7906, 0.008451, 0.712, 0.02938, 0.7906, 0.02938, 0.8429, 0.02938, 0.712, 0.02908, 0.5239, 0.01271, 0.5765, 0.008744, 0.5239, 0.02938, 0.5812, 0.02938, 0.6335, 0.02938, 0.712, 0.02938, 0.7382, 0.02938, 0.7906, 0.02938, 0.712, 0.02938, 0.6335, 0.02938, 0.6859, 0.02938, 0.712, 0.02938, 0.6859, 0.02938, 0.7382, 0.02938, 0.712, 0.02938, 0.712, 0.02938, 0.7906, 0.02938, 0.7382, 0.00722, 0.5696, 0.008161, 0.5696, 0.00722, 0.5696, 0.02938, 0.712, 0.02938, 0.7382, 0.02938, 0.6859, 0.02938, 0.7906, 0.02938, 0.7382, 0.02938, 0.7382, 0.02938, 0.712, 0.02938, 0.6859, 0.02938, 0.6335, 0.008685, 0.6191, 0.009626, 0.5667, 0.008685, 0.5667, 0.02938, 0.712, 0.02938, 0.6335, 0.02938, 0.5812, 0.02938, 0.6859, 0.02938, 0.6335, 0.02938, 0.6335, 0.02938, 0.5239, 0.02938, 0.5812, 0.02938, 0.5239, 0.03255, 0.6275, 0.03161, 0.6798, 0.03255, 0.6798, 0.008451, 0.5239, 0.008451, 0.5812, 0.008451, 0.5812, 0.009308, 0.5053, 0.02908, 0.5239, 0.008744, 0.5239, 0.02913, 0.5627, 0.02819, 0.5104, 0.02913, 0.5104, 0.008451, 0.712, 0.008451, 0.9187, 0.008451, 0.8429, 0.008451, 0.7906, 0.008451, 0.7382, 0.008451, 0.7382, 0.008451, 0.712, 0.008451, 0.7906, 0.008451, 0.7382, 0.02815, 0.6219, 0.02721, 0.6219, 0.02815, 0.6219, 0.008451, 0.712, 0.008451, 0.6335, 0.008451, 0.5812, 0.008451, 0.6335, 0.008451, 0.6859, 0.008451, 0.6335, 0.008451, 0.5239, 0.008451, 0.712, 0.008451, 0.5812, 0.03255, 0.6798, 0.03161, 0.6275, 0.03255, 0.6275, 0.02938, 0.5239, 0.02938, 0.5812, 0.02938, 0.5812, 0.02744, 0.8428, 0.01039, 0.8428, 0.02744, 0.8428, 0.02744, 0.9187, 0.02744, 0.8428, 0.02744, 0.9187, 0.01039, 0.9187, 0.01039, 0.8428, 0.01039, 0.9187, 0.02938, 0.9187, 0.02938, 0.8429, 0.02938, 0.8429, 0.008451, 0.9187, 0.008451, 0.8429, 0.008451, 0.8429, 0.008451, 0.712, 0.008451, 0.8429, 0.008451, 0.7906, 0.008744, 0.9187, 0.02908, 0.712, 0.008744, 0.712, 0.02744, 0.9187, 0.02908, 0.9187, 0.02938, 0.9187, 0.02938, 0.712, 0.02938, 0.9187, 0.02938, 0.8429, 0.02938, 0.712, 0.02938, 0.8429, 0.02938, 0.7906, 0.02721, 0.7789, 0.02721, 0.7266, 0.02721, 0.7266, 0.02721, 0.6742, 0.02721, 0.6219, 0.02721, 0.6219, 0.02721, 0.5696, 0.02721, 0.5172, 0.02721, 0.5172, 0.008161, 0.7789, 0.008161, 0.7266, 0.008161, 0.7266, 0.008161, 0.6742, 0.008161, 0.6219, 0.008161, 0.6219, 0.008161, 0.5696, 0.008161, 0.5172, 0.008161, 0.5172, 0.02913, 0.5104, 0.02819, 0.5627, 0.02913, 0.5627, 0.00722, 0.7789, 0.008161, 0.7789, 0.00722, 0.7789, 0.008685, 0.5667, 0.009626, 0.6191, 0.008685, 0.6191, 0.02815, 0.6742, 0.02721, 0.6742, 0.02815, 0.6742, 0.00722, 0.6219, 0.008161, 0.6219, 0.00722, 0.6219, 0.02815, 0.5172, 0.02721, 0.5172, 0.02815, 0.5172, 0.02962, 0.6191, 0.02868, 0.5667, 0.02962, 0.5667, 0.02815, 0.7266, 0.02721, 0.7266, 0.02815, 0.7266, 0.01161, 0.6798, 0.01256, 0.6275, 0.01161, 0.6275, 0.02962, 0.5667, 0.02868, 0.6191, 0.02962, 0.6191, 0.008197, 0.5627, 0.009138, 0.5104, 0.008197, 0.5104, 0.00722, 0.6742, 0.008161, 0.6742, 0.00722, 0.6742, 0.01161, 0.6275, 0.01256, 0.6798, 0.01161, 0.6798, 0.02815, 0.5696, 0.02721, 0.5696, 0.02815, 0.5696, 0.008197, 0.5104, 0.009138, 0.5627, 0.008197, 0.5627, 0.02815, 0.7789, 0.02721, 0.7789, 0.02815, 0.7789, 0.00722, 0.5172, 0.008161, 0.5172, 0.00722, 0.5172, 0.00722, 0.7266, 0.008161, 0.7266, 0.00722, 0.7266, 0.009308, 0.5053, 0.008451, 0.5239, 0.008451, 0.5239, 0.02853, 0.5053, 0.02938, 0.5239, 0.02853, 0.5053, 0.02591, 0.5049, 0.006693, 0.5049, 0.006693, 0.5049, 0.009308, 0.5053, 0.02908, 0.5239, 0.02853, 0.5053, 0.008451, 0.712, 0.008451, 0.7382, 0.008451, 0.6859, 0.008744, 0.5239, 0.008451, 0.5239, 0.009308, 0.5053, 0.008451, 0.5239, 0.008744, 0.5239, 0.009308, 0.5053, 0.02938, 0.712, 0.02908, 0.9187, 0.02938, 0.9187, 0.008744, 0.9187, 0.008451, 0.712, 0.008744, 0.712, 0.008744, 0.712, 0.008451, 0.9187, 0.008744, 0.9187, 0.02908, 0.9187, 0.02938, 0.712, 0.02938, 0.9187, 0.02938, 0.5239, 0.02853, 0.5053, 0.02908, 0.5239, 0.02853, 0.5053, 0.02938, 0.5239, 0.02908, 0.5239, 0.008744, 0.712, 0.008451, 0.5239, 0.008744, 0.5239, 0.02938, 0.712, 0.02908, 0.5239, 0.02938, 0.5239, 0.008451, 0.712, 0.008744, 0.5239, 0.008451, 0.5239, 0.02938, 0.712, 0.02908, 0.5239, 0.02908, 0.712, 0.01039, 0.9187, 0.008744, 0.9187, 0.008451, 0.9187, 0.008451, 0.9187, 0.01039, 0.9187, 0.008451, 0.9187, 0.02908, 0.9187, 0.01039, 0.9187, 0.02744, 0.9187, 0.02938, 0.9187, 0.02908, 0.9187, 0.02744, 0.9187, 0.02908, 0.9187, 0.01039, 0.9187, 0.008744, 0.9187, 0.3326, 0.5152, 0.3396, 0.6871, 0.3396, 0.5152, 0.3326, 0.5152, 0.3368, 0.6871, 0.3284, 0.6871, 0.3396, 0.5152, 0.3368, 0.6871, 0.3326, 0.5152, 0.3264, 0.7311, 0.3266, 0.5787, 0.3266, 0.7506, 0.3389, 0.859, 0.3399, 0.6871, 0.3399, 0.6871, 0.3264, 0.7311, 0.3266, 0.7506, 0.3264, 0.7311, 0.3284, 0.859, 0.3366, 0.8786, 0.3368, 0.859, 0.3368, 0.859, 0.3396, 0.6871, 0.3326, 0.6871, 0.3348, 0.7311, 0.3346, 0.7506, 0.3346, 0.7506, 0.3414, 0.5507, 0.3332, 0.5702, 0.333, 0.5507, 0.3366, 0.8786, 0.3286, 0.7067, 0.3366, 0.7067, 0.3399, 0.8931, 0.3417, 0.8931, 0.342, 0.8931, 0.3348, 0.7311, 0.3346, 0.5787, 0.3348, 0.5592, 0.3326, 0.6871, 0.3284, 0.859, 0.3368, 0.859, 0.3317, 0.9127, 0.3397, 0.9127, 0.3397, 0.9127, 0.3243, 0.7847, 0.3243, 0.664, 0.3321, 0.6714, 0.01117, 0.6099, 0.008744, 0.712, 0.008744, 0.5239, 0.0242, 0.5307, 0.02419, 0.5177, 0.02419, 0.5177, 0.0242, 0.546, 0.0242, 0.5307, 0.0242, 0.5307, 0.02666, 0.6099, 0.02908, 0.712, 0.02666, 0.7121, 0.01117, 0.8328, 0.008744, 0.712, 0.01117, 0.712, 0.02908, 0.9187, 0.02512, 0.8662, 0.02666, 0.8328, 0.01117, 0.8328, 0.01271, 0.8662, 0.008744, 0.9187, 0.008744, 0.5239, 0.01271, 0.5765, 0.01117, 0.6099, 0.02666, 0.6099, 0.02512, 0.5765, 0.02908, 0.5239, 0.02666, 0.8328, 0.02908, 0.712, 0.02908, 0.9187, 0.3398, 0.664, 0.3398, 0.7847, 0.3321, 0.6714, 0.02419, 0.5177, 0.02266, 0.5134, 0.02266, 0.5134, 0.01025, 0.5503, 0.02266, 0.5503, 0.02266, 0.5503, 0.008707, 0.546, 0.01025, 0.5503, 0.01025, 0.5503, 0.008707, 0.5177, 0.008707, 0.5307, 0.008707, 0.5307, 0.01025, 0.5134, 0.008707, 0.5177, 0.008707, 0.5177, 0.008707, 0.5307, 0.008707, 0.546, 0.008707, 0.546, 0.02266, 0.5503, 0.0242, 0.546, 0.0242, 0.546, 0.02266, 0.5134, 0.01025, 0.5134, 0.01025, 0.5134, 0.3243, 0.5618, 0.3258, 0.5285, 0.3321, 0.6714, 0.3398, 0.5618, 0.3398, 0.664, 0.3321, 0.6714, 0.3258, 0.8181, 0.3243, 0.7847, 0.3321, 0.6714, 0.3383, 0.5285, 0.3398, 0.5618, 0.3321, 0.6714, 0.3398, 0.7847, 0.3383, 0.8181, 0.3321, 0.6714, 0.3383, 0.8181, 0.3258, 0.8181, 0.3321, 0.6714, 0.3243, 0.664, 0.3243, 0.5618, 0.3321, 0.6714, 0.3258, 0.5285, 0.3383, 0.5285, 0.3321, 0.6714, 0.4236, 0.9345, 0.416, 0.8926, 0.4236, 0.8926, 0.4209, 0.57, 0.4209, 0.5505, 0.4209, 0.5505, 0.4286, 0.57, 0.4286, 0.5505, 0.4286, 0.5505, 0.4236, 0.9765, 0.416, 0.9345, 0.4236, 0.9345, 0.4209, 0.57, 0.4286, 0.57, 0.4286, 0.57, 0.4209, 0.5114, 0.4209, 0.531, 0.4209, 0.5114, 0.4286, 0.531, 0.4286, 0.5114, 0.4286, 0.5114, 0.4236, 0.8926, 0.416, 0.8506, 0.4236, 0.8506, 0.4286, 0.5114, 0.4209, 0.5114, 0.4209, 0.5114, 0.4362, 0.5505, 0.4362, 0.531, 0.4362, 0.531, 0.4313, 0.9345, 0.4236, 0.8926, 0.4313, 0.8926, 0.4362, 0.531, 0.4286, 0.531, 0.4286, 0.531, 0.4286, 0.5505, 0.4362, 0.5505, 0.4362, 0.5505, 0.4133, 0.5505, 0.4133, 0.531, 0.4133, 0.531, 0.416, 0.9345, 0.4084, 0.8926, 0.416, 0.8926, 0.4209, 0.531, 0.4133, 0.531, 0.4133, 0.531, 0.4133, 0.5505, 0.4209, 0.5505, 0.4209, 0.5505, 0.02822, 0.8744, 0.01231, 0.8744, 0.01231, 0.8744, 0.02426, 0.7417, 0.00987, 0.7986, 0.01139, 0.7417, 0.01139, 0.7417, 0.00987, 0.5858, 0.01139, 0.5858, 0.01894, 0.5479, 0.01894, 0.5135, 0.01894, 0.5135, 0.02426, 0.7417, 0.00987, 0.7986, 0.02578, 0.7986, 0.02615, 0.5858, 0.02615, 0.7986, 0.02615, 0.5858, 0.01894, 0.5479, 0.02532, 0.5479, 0.02532, 0.5479, 0.02578, 0.5858, 0.02426, 0.7417, 0.02578, 0.7986, 0.02578, 0.5858, 0.02426, 0.7417, 0.02426, 0.5858, 0.02532, 0.5135, 0.02532, 0.5479, 0.02532, 0.5135, 0.00987, 0.5858, 0.01139, 0.7417, 0.01139, 0.5858, 0.01231, 0.8744, 0.01194, 0.8606, 0.01231, 0.8606, 0.01231, 0.8744, 0.01231, 0.8606, 0.01194, 0.8606, 0.02822, 0.8744, 0.02822, 0.8606, 0.02859, 0.8606, 0.02822, 0.8744, 0.02859, 0.8606, 0.02822, 0.8606, 0.01231, 0.8744, 0.01194, 0.8606, 0.01231, 0.8744, 0.01338, 0.9242, 0.01375, 0.7113, 0.01338, 0.7113, 0.01139, 0.5858, 0.01176, 0.7279, 0.01176, 0.5858, 0.01375, 0.9242, 0.01338, 0.7113, 0.01375, 0.7113, 0.01176, 0.7279, 0.01139, 0.5858, 0.01176, 0.5858, 0.02859, 0.8606, 0.02822, 0.8744, 0.02859, 0.8606, 0.02426, 0.7417, 0.01176, 0.7279, 0.02389, 0.7279, 0.02965, 0.9242, 0.03002, 0.7113, 0.02965, 0.7113, 0.02389, 0.7279, 0.02426, 0.5858, 0.02389, 0.5858, 0.03002, 0.9242, 0.02965, 0.7113, 0.03002, 0.7113, 0.02426, 0.5858, 0.02389, 0.7279, 0.02389, 0.5858, 0.02822, 0.8606, 0.01231, 0.8744, 0.01231, 0.8606, 0.01176, 0.7279, 0.02426, 0.7417, 0.02389, 0.7279, 0.01231, 0.8606, 0.02822, 0.8744, 0.02822, 0.8606, 0.0095, 0.7986, 0.0095, 0.5858, 0.0095, 0.5858, 0.3411, 0.5076, 0.3386, 0.5076, 0.3386, 0.5076, 0.3411, 0.5884, 0.3394, 0.5884, 0.3411, 0.5884, 0.3384, 0.5149, 0.3391, 0.5811, 0.3391, 0.5811, 0.3413, 0.5153, 0.3413, 0.5807, 0.3413, 0.5153, 0.3411, 0.515, 0.3394, 0.5809, 0.3387, 0.515, 0.3393, 0.6985, 0.3396, 0.7059, 0.3396, 0.6982, 0.3413, 0.6984, 0.3415, 0.6982, 0.3413, 0.7059, 0.3423, 0.5079, 0.3425, 0.5081, 0.3424, 0.5056, 0.3452, 0.5081, 0.3449, 0.5056, 0.3449, 0.5081, 0.3413, 0.7059, 0.3415, 0.6982, 0.3413, 0.6982, 0.3452, 0.5081, 0.3449, 0.508, 0.3449, 0.5056, 0.3449, 0.5056, 0.3452, 0.5081, 0.3449, 0.5056, 0.3425, 0.508, 0.3449, 0.5056, 0.3449, 0.508, 0.3393, 0.6985, 0.3389, 0.6328, 0.3386, 0.6324, 0.3396, 0.7059, 0.3413, 0.6982, 0.3396, 0.6982, 0.3394, 0.5884, 0.3391, 0.5811, 0.3391, 0.5811, 0.3411, 0.5809, 0.3394, 0.5884, 0.3394, 0.5809, 0.3449, 0.5056, 0.3425, 0.5081, 0.3449, 0.5081, 0.3415, 0.6328, 0.3413, 0.6982, 0.3415, 0.6982, 0.3423, 0.5079, 0.3424, 0.5056, 0.3424, 0.5056, 0.3413, 0.7059, 0.3415, 0.6982, 0.3413, 0.7059, 0.3413, 0.6984, 0.3415, 0.6328, 0.3415, 0.6982, 0.3394, 0.5807, 0.3411, 0.5153, 0.3387, 0.5153, 0.3249, 0.5076, 0.3225, 0.5076, 0.3249, 0.5076, 0.3241, 0.5884, 0.3225, 0.5884, 0.3225, 0.5884, 0.3244, 0.5811, 0.3251, 0.5149, 0.3244, 0.5811, 0.3222, 0.5153, 0.3222, 0.5807, 0.3222, 0.5807, 0.3225, 0.515, 0.3242, 0.5809, 0.3225, 0.5809, 0.3246, 0.6985, 0.3244, 0.6982, 0.3243, 0.7059, 0.3227, 0.6984, 0.3227, 0.7059, 0.3224, 0.6982, 0.329, 0.5079, 0.3288, 0.5056, 0.3287, 0.5081, 0.3261, 0.5081, 0.3263, 0.5081, 0.3263, 0.5056, 0.3227, 0.7059, 0.3227, 0.6982, 0.3224, 0.6982, 0.3261, 0.5081, 0.3263, 0.5056, 0.3263, 0.508, 0.3261, 0.5081, 0.3263, 0.5056, 0.3263, 0.5056, 0.3263, 0.5056, 0.3287, 0.508, 0.3263, 0.508, 0.325, 0.6328, 0.3246, 0.6985, 0.3253, 0.6324, 0.3243, 0.7059, 0.3227, 0.6982, 0.3227, 0.7059, 0.3241, 0.5884, 0.3244, 0.5811, 0.3241, 0.5884, 0.3241, 0.5884, 0.3225, 0.5809, 0.3242, 0.5809, 0.3263, 0.5056, 0.3287, 0.5081, 0.3288, 0.5056, 0.3227, 0.6982, 0.3224, 0.6328, 0.3224, 0.6982, 0.329, 0.5079, 0.3288, 0.5056, 0.329, 0.5079, 0.3224, 0.6982, 0.3227, 0.7059, 0.3227, 0.7059, 0.3227, 0.6984, 0.3224, 0.6328, 0.3227, 0.6325, 0.3225, 0.5153, 0.3242, 0.5807, 0.3248, 0.5153, 0.3386, 0.5076, 0.3411, 0.5076, 0.3386, 0.5076, 0.3394, 0.5884, 0.3411, 0.5884, 0.3411, 0.5884, 0.3391, 0.5811, 0.3384, 0.5149, 0.3391, 0.5811, 0.3413, 0.5153, 0.3413, 0.5807, 0.3413, 0.5807, 0.3411, 0.515, 0.3394, 0.5809, 0.3411, 0.5809, 0.3393, 0.6985, 0.3396, 0.6982, 0.3396, 0.7059, 0.3413, 0.6984, 0.3413, 0.7059, 0.3415, 0.6982, 0.3423, 0.5079, 0.3424, 0.5056, 0.3425, 0.5081, 0.3452, 0.5081, 0.3449, 0.5081, 0.3449, 0.5056, 0.3413, 0.7059, 0.3413, 0.6982, 0.3415, 0.6982, 0.3452, 0.5081, 0.3449, 0.5056, 0.3449, 0.508, 0.3452, 0.5081, 0.3449, 0.5056, 0.3449, 0.5056, 0.3449, 0.5056, 0.3425, 0.508, 0.3449, 0.508, 0.3389, 0.6328, 0.3393, 0.6985, 0.3386, 0.6324, 0.3396, 0.7059, 0.3413, 0.6982, 0.3413, 0.7059, 0.3394, 0.5884, 0.3391, 0.5811, 0.3394, 0.5884, 0.3394, 0.5884, 0.3411, 0.5809, 0.3394, 0.5809, 0.3449, 0.5056, 0.3425, 0.5081, 0.3424, 0.5056, 0.3411, 0.5807, 0.3413, 0.5153, 0.3413, 0.5807, 0.3423, 0.5079, 0.3424, 0.5056, 0.3423, 0.5079, 0.3415, 0.6982, 0.3413, 0.7059, 0.3413, 0.7059, 0.3413, 0.6984, 0.3415, 0.6328, 0.3413, 0.6325, 0.3411, 0.5153, 0.3394, 0.5807, 0.3387, 0.5153, 0.3225, 0.5076, 0.3249, 0.5076, 0.3249, 0.5076, 0.3225, 0.5884, 0.3241, 0.5884, 0.3225, 0.5884, 0.3251, 0.5149, 0.3244, 0.5811, 0.3244, 0.5811, 0.3222, 0.5153, 0.3222, 0.5807, 0.3222, 0.5153, 0.3225, 0.515, 0.3242, 0.5809, 0.3248, 0.515, 0.3246, 0.6985, 0.3243, 0.7059, 0.3244, 0.6982, 0.3225, 0.5809, 0.3222, 0.5807, 0.3225, 0.5884, 0.329, 0.5079, 0.3287, 0.5081, 0.3288, 0.5056, 0.3261, 0.5081, 0.3263, 0.5056, 0.3263, 0.5081, 0.3227, 0.7059, 0.3224, 0.6982, 0.3227, 0.6982, 0.3222, 0.5153, 0.3225, 0.515, 0.3225, 0.5076, 0.3263, 0.5056, 0.3261, 0.5081, 0.3263, 0.5056, 0.3248, 0.515, 0.3225, 0.5076, 0.3225, 0.515, 0.3246, 0.6985, 0.325, 0.6328, 0.3253, 0.6324, 0.3243, 0.7059, 0.3227, 0.6982, 0.3244, 0.6982, 0.3241, 0.5884, 0.3244, 0.5811, 0.3244, 0.5811, 0.3225, 0.5809, 0.3241, 0.5884, 0.3242, 0.5809, 0.3263, 0.5056, 0.3287, 0.5081, 0.3263, 0.5081, 0.3222, 0.5153, 0.3225, 0.5807, 0.3222, 0.5807, 0.329, 0.5079, 0.3288, 0.5056, 0.3288, 0.5056, 0.3227, 0.7059, 0.3224, 0.6982, 0.3227, 0.7059, 0.3225, 0.5809, 0.3222, 0.5153, 0.3222, 0.5807, 0.3242, 0.5807, 0.3225, 0.5153, 0.3248, 0.5153, 0.3209, 0.8251, 0.3216, 0.997, 0.3206, 0.8251, 0.3209, 0.6532, 0.3206, 0.8251, 0.3209, 0.8251, 0.3352, 0.8251, 0.3349, 0.6532, 0.3349, 0.8251, 0.3349, 0.6532, 0.3352, 0.8251, 0.3349, 0.8251, 0.3209, 0.6532, 0.3206, 0.8251, 0.3206, 0.6532, 0.3209, 0.8251, 0.3216, 0.997, 0.3219, 0.997, 0.3343, 0.997, 0.3349, 0.8251, 0.334, 0.997, 0.3349, 0.8251, 0.3343, 0.997, 0.334, 0.997, 0.3284, 0.6871, 0.3265, 0.859, 0.3256, 0.6871, 0.3315, 0.8931, 0.3315, 0.8931, 0.3293, 0.8931, 0.3315, 0.8931, 0.3296, 0.8931, 0.3293, 0.8931, 0.3293, 0.8931, 0.3293, 0.8931, 0.3315, 0.8931, 0.3253, 0.6871, 0.3253, 0.6871, 0.3253, 0.5152, 0.3386, 0.859, 0.3368, 0.859, 0.3368, 0.6871, 0.3262, 0.859, 0.3262, 0.859, 0.3253, 0.6871, 0.3256, 0.6871, 0.3265, 0.859, 0.3284, 0.859, 0.02938, 0.9187, 0.02744, 0.9187, 0.02744, 0.9187, 0.3256, 0.6871, 0.3326, 0.6871, 0.3326, 0.5152, 0.008744, 0.9187, 0.01271, 0.8662, 0.02512, 0.8662, 0.01039, 0.9187, 0.01039, 0.8428, 0.02744, 0.8428, 0.02744, 0.9187, 0.02744, 0.8428, 0.01039, 0.8428, 0.3326, 0.5152, 0.3326, 0.5152, 0.3253, 0.5152, 0.3326, 0.5152, 0.3256, 0.5152, 0.3253, 0.5152, 0.3253, 0.5152, 0.3253, 0.5152, 0.3326, 0.5152, 0.3399, 0.5152, 0.3399, 0.5152, 0.3326, 0.5152, 0.3399, 0.5152, 0.3396, 0.5152, 0.3326, 0.5152, 0.3326, 0.5152, 0.3399, 0.5152, 0.3326, 0.5152, 0.3399, 0.6871, 0.3399, 0.6871, 0.3399, 0.5152, 0.3284, 0.6871, 0.3256, 0.6871, 0.3256, 0.5152, 0.3446, 0.6305, 0.3206, 0.6305, 0.3206, 0.5467, 0.3206, 0.6409, 0.3206, 0.6409, 0.3446, 0.6409, 0.3188, 0.6305, 0.3188, 0.6305, 0.3188, 0.5467, 0.3464, 0.6305, 0.3464, 0.6305, 0.3464, 0.5467, 0.3212, 0.5079, 0.3194, 0.5184, 0.3194, 0.5184, 0.3199, 0.6954, 0.3181, 0.6954, 0.3181, 0.6116, 0.3182, 0.8053, 0.3164, 0.7948, 0.3164, 0.7948, 0.3452, 0.5079, 0.347, 0.5184, 0.347, 0.5184, 0.3423, 0.8053, 0.3441, 0.7948, 0.3441, 0.7948, 0.344, 0.6116, 0.3458, 0.6116, 0.3458, 0.6954, 0.3452, 0.5079, 0.3452, 0.5184, 0.3212, 0.5184, 0.3182, 0.8053, 0.3182, 0.7948, 0.3423, 0.7948, 0.3452, 0.5079, 0.3452, 0.5079, 0.3212, 0.5079, 0.008451, 0.5812, 0.008451, 0.712, 0.008451, 0.5239, 0.008744, 0.712, 0.02908, 0.712, 0.02908, 0.5239, 0.02908, 0.5239, 0.02512, 0.5765, 0.01271, 0.5765, 0.00722, 0.5696, 0.008161, 0.5696, 0.008161, 0.5696, 0.02938, 0.7906, 0.02938, 0.7906, 0.02938, 0.7382, 0.008685, 0.6191, 0.009626, 0.6191, 0.009626, 0.5667, 0.02938, 0.6859, 0.02938, 0.6859, 0.02938, 0.6335, 0.02938, 0.5239, 0.02938, 0.712, 0.02938, 0.5812, 0.03255, 0.6275, 0.03161, 0.6275, 0.03161, 0.6798, 0.009308, 0.5053, 0.02853, 0.5053, 0.02908, 0.5239, 0.02913, 0.5627, 0.02819, 0.5627, 0.02819, 0.5104, 0.008451, 0.7906, 0.008451, 0.7906, 0.008451, 0.7382, 0.02815, 0.6219, 0.02721, 0.6219, 0.02721, 0.6219, 0.008451, 0.6335, 0.008451, 0.6859, 0.008451, 0.6859, 0.03255, 0.6798, 0.03161, 0.6798, 0.03161, 0.6275, 0.02744, 0.8428, 0.01039, 0.8428, 0.01039, 0.8428, 0.02744, 0.9187, 0.02744, 0.8428, 0.02744, 0.8428, 0.01039, 0.9187, 0.01039, 0.8428, 0.01039, 0.8428, 0.02938, 0.9187, 0.02938, 0.9187, 0.02938, 0.8429, 0.008451, 0.9187, 0.008451, 0.9187, 0.008451, 0.8429, 0.008744, 0.9187, 0.02908, 0.9187, 0.02908, 0.712, 0.02721, 0.7789, 0.02721, 0.7789, 0.02721, 0.7266, 0.02721, 0.6742, 0.02721, 0.6742, 0.02721, 0.6219, 0.02721, 0.5696, 0.02721, 0.5696, 0.02721, 0.5172, 0.008161, 0.7789, 0.008161, 0.7789, 0.008161, 0.7266, 0.008161, 0.6742, 0.008161, 0.6742, 0.008161, 0.6219, 0.008161, 0.5696, 0.008161, 0.5696, 0.008161, 0.5172, 0.02913, 0.5104, 0.02819, 0.5104, 0.02819, 0.5627, 0.00722, 0.7789, 0.008161, 0.7789, 0.008161, 0.7789, 0.008685, 0.5667, 0.009626, 0.5667, 0.009626, 0.6191, 0.02815, 0.6742, 0.02721, 0.6742, 0.02721, 0.6742, 0.00722, 0.6219, 0.008161, 0.6219, 0.008161, 0.6219, 0.02815, 0.5172, 0.02721, 0.5172, 0.02721, 0.5172, 0.02962, 0.6191, 0.02868, 0.6191, 0.02868, 0.5667, 0.02815, 0.7266, 0.02721, 0.7266, 0.02721, 0.7266, 0.01161, 0.6798, 0.01256, 0.6798, 0.01256, 0.6275, 0.02962, 0.5667, 0.02868, 0.5667, 0.02868, 0.6191, 0.008197, 0.5627, 0.009138, 0.5627, 0.009138, 0.5104, 0.00722, 0.6742, 0.008161, 0.6742, 0.008161, 0.6742, 0.01161, 0.6275, 0.01256, 0.6275, 0.01256, 0.6798, 0.02815, 0.5696, 0.02721, 0.5696, 0.02721, 0.5696, 0.008197, 0.5104, 0.009138, 0.5104, 0.009138, 0.5627, 0.02815, 0.7789, 0.02721, 0.7789, 0.02721, 0.7789, 0.00722, 0.5172, 0.008161, 0.5172, 0.008161, 0.5172, 0.00722, 0.7266, 0.008161, 0.7266, 0.008161, 0.7266, 0.009308, 0.5053, 0.009308, 0.5053, 0.008451, 0.5239, 0.02853, 0.5053, 0.02938, 0.5239, 0.02938, 0.5239, 0.02591, 0.5049, 0.02591, 0.5049, 0.006693, 0.5049, 0.009308, 0.5053, 0.008744, 0.5239, 0.02908, 0.5239, 0.02938, 0.712, 0.02908, 0.712, 0.02908, 0.9187, 0.008744, 0.9187, 0.008451, 0.9187, 0.008451, 0.712, 0.008744, 0.712, 0.008451, 0.712, 0.008451, 0.9187, 0.02908, 0.9187, 0.02908, 0.712, 0.02938, 0.712, 0.008744, 0.712, 0.008451, 0.712, 0.008451, 0.5239, 0.02938, 0.712, 0.02908, 0.712, 0.02908, 0.5239, 0.008451, 0.712, 0.008744, 0.712, 0.008744, 0.5239, 0.02938, 0.712, 0.02938, 0.5239, 0.02908, 0.5239, 0.008451, 0.9187, 0.01039, 0.9187, 0.01039, 0.9187, 0.02908, 0.9187, 0.008744, 0.9187, 0.01039, 0.9187, 0.02908, 0.9187, 0.02744, 0.9187, 0.01039, 0.9187, 0.3326, 0.5152, 0.3326, 0.6871, 0.3396, 0.6871, 0.3396, 0.5152, 0.3396, 0.6871, 0.3368, 0.6871, 0.3264, 0.7311, 0.3264, 0.5592, 0.3266, 0.5787, 0.3389, 0.859, 0.3389, 0.859, 0.3399, 0.6871, 0.3264, 0.7311, 0.3266, 0.7506, 0.3266, 0.7506, 0.3284, 0.859, 0.3286, 0.8786, 0.3366, 0.8786, 0.3368, 0.859, 0.3386, 0.859, 0.3396, 0.6871, 0.3348, 0.7311, 0.3348, 0.7311, 0.3346, 0.7506, 0.3414, 0.5507, 0.3412, 0.5702, 0.3332, 0.5702, 0.3366, 0.8786, 0.3286, 0.8786, 0.3286, 0.7067, 0.342, 0.8931, 0.342, 0.8931, 0.3399, 0.8931, 0.342, 0.8931, 0.3417, 0.8931, 0.3399, 0.8931, 0.3399, 0.8931, 0.342, 0.8931, 0.3399, 0.8931, 0.3348, 0.7311, 0.3346, 0.7506, 0.3346, 0.5787, 0.3317, 0.9127, 0.3317, 0.9127, 0.3397, 0.9127, 0.01117, 0.6099, 0.01117, 0.712, 0.008744, 0.712, 0.0242, 0.5307, 0.0242, 0.5307, 0.02419, 0.5177, 0.0242, 0.546, 0.0242, 0.546, 0.0242, 0.5307, 0.02666, 0.6099, 0.02908, 0.5239, 0.02908, 0.712, 0.01117, 0.8328, 0.008744, 0.9187, 0.008744, 0.712, 0.02666, 0.8328, 0.02666, 0.7121, 0.02908, 0.712, 0.02419, 0.5177, 0.02419, 0.5177, 0.02266, 0.5134, 0.01025, 0.5503, 0.01025, 0.5503, 0.02266, 0.5503, 0.008707, 0.546, 0.008707, 0.546, 0.01025, 0.5503, 0.008707, 0.5177, 0.008707, 0.5177, 0.008707, 0.5307, 0.01025, 0.5134, 0.01025, 0.5134, 0.008707, 0.5177, 0.008707, 0.5307, 0.008707, 0.5307, 0.008707, 0.546, 0.02266, 0.5503, 0.02266, 0.5503, 0.0242, 0.546, 0.02266, 0.5134, 0.02266, 0.5134, 0.01025, 0.5134, 0.4236, 0.9345, 0.416, 0.9345, 0.416, 0.8926, 0.4209, 0.57, 0.4209, 0.57, 0.4209, 0.5505, 0.4286, 0.57, 0.4286, 0.57, 0.4286, 0.5505, 0.4236, 0.9765, 0.416, 0.9765, 0.416, 0.9345, 0.4209, 0.57, 0.4209, 0.57, 0.4286, 0.57, 0.4209, 0.5114, 0.4209, 0.531, 0.4209, 0.531, 0.4286, 0.531, 0.4286, 0.531, 0.4286, 0.5114, 0.4236, 0.8926, 0.416, 0.8926, 0.416, 0.8506, 0.4286, 0.5114, 0.4286, 0.5114, 0.4209, 0.5114, 0.4362, 0.5505, 0.4362, 0.5505, 0.4362, 0.531, 0.4313, 0.9345, 0.4236, 0.9345, 0.4236, 0.8926, 0.4362, 0.531, 0.4362, 0.531, 0.4286, 0.531, 0.4286, 0.5505, 0.4286, 0.5505, 0.4362, 0.5505, 0.4133, 0.5505, 0.4133, 0.5505, 0.4133, 0.531, 0.416, 0.9345, 0.4084, 0.9345, 0.4084, 0.8926, 0.4209, 0.531, 0.4209, 0.531, 0.4133, 0.531, 0.4133, 0.5505, 0.4133, 0.5505, 0.4209, 0.5505, 0.02822, 0.8744, 0.02822, 0.8744, 0.01231, 0.8744, 0.02426, 0.7417, 0.02578, 0.7986, 0.00987, 0.7986, 0.01139, 0.7417, 0.00987, 0.7986, 0.00987, 0.5858, 0.01894, 0.5479, 0.01894, 0.5479, 0.01894, 0.5135, 0.02426, 0.7417, 0.01139, 0.7417, 0.00987, 0.7986, 0.02615, 0.5858, 0.02615, 0.7986, 0.02615, 0.7986, 0.01894, 0.5479, 0.01894, 0.5479, 0.02532, 0.5479, 0.02578, 0.5858, 0.02426, 0.5858, 0.02426, 0.7417, 0.02578, 0.5858, 0.02578, 0.7986, 0.02426, 0.7417, 0.02532, 0.5135, 0.02532, 0.5479, 0.02532, 0.5479, 0.00987, 0.5858, 0.00987, 0.7986, 0.01139, 0.7417, 0.01231, 0.8744, 0.01194, 0.8606, 0.01194, 0.8606, 0.01338, 0.9242, 0.01375, 0.9242, 0.01375, 0.7113, 0.01139, 0.5858, 0.01139, 0.7417, 0.01176, 0.7279, 0.01375, 0.9242, 0.01338, 0.9242, 0.01338, 0.7113, 0.01176, 0.7279, 0.01139, 0.7417, 0.01139, 0.5858, 0.02859, 0.8606, 0.02822, 0.8744, 0.02822, 0.8744, 0.02426, 0.7417, 0.01139, 0.7417, 0.01176, 0.7279, 0.02965, 0.9242, 0.03002, 0.9242, 0.03002, 0.7113, 0.02389, 0.7279, 0.02426, 0.7417, 0.02426, 0.5858, 0.03002, 0.9242, 0.02965, 0.9242, 0.02965, 0.7113, 0.02426, 0.5858, 0.02426, 0.7417, 0.02389, 0.7279, 0.02822, 0.8606, 0.02822, 0.8744, 0.01231, 0.8744, 0.01176, 0.7279, 0.01139, 0.7417, 0.02426, 0.7417, 0.01231, 0.8606, 0.01231, 0.8744, 0.02822, 0.8744, 0.0095, 0.7986, 0.0095, 0.7986, 0.0095, 0.5858, 0.3411, 0.5076, 0.3411, 0.5076, 0.3386, 0.5076, 0.3411, 0.5884, 0.3394, 0.5884, 0.3394, 0.5884, 0.3384, 0.5149, 0.3384, 0.5149, 0.3391, 0.5811, 0.3413, 0.5153, 0.3413, 0.5807, 0.3413, 0.5807, 0.3411, 0.515, 0.3411, 0.5809, 0.3394, 0.5809, 0.3449, 0.5056, 0.3452, 0.5081, 0.3452, 0.5081, 0.3425, 0.508, 0.3424, 0.5056, 0.3449, 0.5056, 0.3393, 0.6985, 0.3396, 0.6982, 0.3389, 0.6328, 0.3396, 0.7059, 0.3413, 0.7059, 0.3413, 0.6982, 0.3394, 0.5884, 0.3394, 0.5884, 0.3391, 0.5811, 0.3411, 0.5809, 0.3411, 0.5884, 0.3394, 0.5884, 0.3449, 0.5056, 0.3424, 0.5056, 0.3425, 0.5081, 0.3415, 0.6328, 0.3413, 0.6328, 0.3413, 0.6982, 0.3423, 0.5079, 0.3423, 0.5079, 0.3424, 0.5056, 0.3413, 0.7059, 0.3415, 0.6982, 0.3415, 0.6982, 0.3413, 0.6984, 0.3413, 0.6325, 0.3415, 0.6328, 0.3394, 0.5807, 0.3411, 0.5807, 0.3411, 0.5153, 0.3249, 0.5076, 0.3225, 0.5076, 0.3225, 0.5076, 0.3241, 0.5884, 0.3241, 0.5884, 0.3225, 0.5884, 0.3244, 0.5811, 0.3251, 0.5149, 0.3251, 0.5149, 0.3222, 0.5153, 0.3222, 0.5153, 0.3222, 0.5807, 0.3225, 0.515, 0.3248, 0.515, 0.3242, 0.5809, 0.3261, 0.5081, 0.3261, 0.5081, 0.3263, 0.5056, 0.3263, 0.5056, 0.3288, 0.5056, 0.3287, 0.508, 0.325, 0.6328, 0.3244, 0.6982, 0.3246, 0.6985, 0.3243, 0.7059, 0.3244, 0.6982, 0.3227, 0.6982, 0.3241, 0.5884, 0.3244, 0.5811, 0.3244, 0.5811, 0.3241, 0.5884, 0.3225, 0.5884, 0.3225, 0.5809, 0.3263, 0.5056, 0.3263, 0.5081, 0.3287, 0.5081, 0.3227, 0.6982, 0.3227, 0.6328, 0.3224, 0.6328, 0.329, 0.5079, 0.3288, 0.5056, 0.3288, 0.5056, 0.3224, 0.6982, 0.3224, 0.6982, 0.3227, 0.7059, 0.3227, 0.6984, 0.3224, 0.6982, 0.3224, 0.6328, 0.3225, 0.5153, 0.3225, 0.5807, 0.3242, 0.5807, 0.3386, 0.5076, 0.3411, 0.5076, 0.3411, 0.5076, 0.3394, 0.5884, 0.3394, 0.5884, 0.3411, 0.5884, 0.3391, 0.5811, 0.3384, 0.5149, 0.3384, 0.5149, 0.3413, 0.5153, 0.3413, 0.5153, 0.3413, 0.5807, 0.3411, 0.515, 0.3387, 0.515, 0.3394, 0.5809, 0.3452, 0.5081, 0.3452, 0.5081, 0.3449, 0.5056, 0.3449, 0.5056, 0.3424, 0.5056, 0.3425, 0.508, 0.3389, 0.6328, 0.3396, 0.6982, 0.3393, 0.6985, 0.3396, 0.7059, 0.3396, 0.6982, 0.3413, 0.6982, 0.3394, 0.5884, 0.3391, 0.5811, 0.3391, 0.5811, 0.3394, 0.5884, 0.3411, 0.5884, 0.3411, 0.5809, 0.3449, 0.5056, 0.3449, 0.5081, 0.3425, 0.5081, 0.3411, 0.5807, 0.3411, 0.5153, 0.3413, 0.5153, 0.3423, 0.5079, 0.3424, 0.5056, 0.3424, 0.5056, 0.3415, 0.6982, 0.3415, 0.6982, 0.3413, 0.7059, 0.3413, 0.6984, 0.3415, 0.6982, 0.3415, 0.6328, 0.3411, 0.5153, 0.3411, 0.5807, 0.3394, 0.5807, 0.3225, 0.5076, 0.3225, 0.5076, 0.3249, 0.5076, 0.3225, 0.5884, 0.3241, 0.5884, 0.3241, 0.5884, 0.3251, 0.5149, 0.3251, 0.5149, 0.3244, 0.5811, 0.3222, 0.5153, 0.3222, 0.5807, 0.3222, 0.5807, 0.3225, 0.515, 0.3225, 0.5809, 0.3242, 0.5809, 0.3263, 0.5056, 0.3261, 0.5081, 0.3261, 0.5081, 0.3248, 0.515, 0.3249, 0.5076, 0.3225, 0.5076, 0.3246, 0.6985, 0.3244, 0.6982, 0.325, 0.6328, 0.3243, 0.7059, 0.3227, 0.7059, 0.3227, 0.6982, 0.3241, 0.5884, 0.3241, 0.5884, 0.3244, 0.5811, 0.3225, 0.5809, 0.3225, 0.5884, 0.3241, 0.5884, 0.3263, 0.5056, 0.3288, 0.5056, 0.3287, 0.5081, 0.3222, 0.5153, 0.3225, 0.5153, 0.3225, 0.5807, 0.329, 0.5079, 0.329, 0.5079, 0.3288, 0.5056, 0.3227, 0.7059, 0.3224, 0.6982, 0.3224, 0.6982, 0.3225, 0.5809, 0.3225, 0.515, 0.3222, 0.5153, 0.3242, 0.5807, 0.3225, 0.5807, 0.3225, 0.5153, 0.3209, 0.8251, 0.3219, 0.997, 0.3216, 0.997, 0.3209, 0.6532, 0.3206, 0.6532, 0.3206, 0.8251, 0.3352, 0.8251, 0.3352, 0.6532, 0.3349, 0.6532, 0.3349, 0.6532, 0.3352, 0.6532, 0.3352, 0.8251, 0.3209, 0.6532, 0.3209, 0.8251, 0.3206, 0.8251, 0.3209, 0.8251, 0.3206, 0.8251, 0.3216, 0.997, 0.3343, 0.997, 0.3352, 0.8251, 0.3349, 0.8251, 0.3349, 0.8251, 0.3352, 0.8251, 0.3343, 0.997, 0.3284, 0.6871, 0.3284, 0.859, 0.3265, 0.859])
me_cube_002.materials.append(mat_gradient_002)
me_cube_002.update()
me_cube_002.normals_split_custom_set([tuple(v) for v in zip(*[iter([-2.763e-07, 0.0, 1.0, 0.0, 0.0, 1.0, -3.425e-07, 0.0, 1.0, -1.0, 0.0, 0.0, -1.0, 0.0, 0.0, -1.0, 0.0, 0.0, 0.0, -0.92, 0.3918, 0.0, -0.92, 0.3918, 0.0, -0.92, 0.3918, -0.8726, 0.0, 0.4885, -0.8726, 0.0, 0.4885, -0.8726, 0.0, 0.4885, 0.0, 0.92, 0.3918, 0.0, 0.92, 0.3918, 0.0, 0.92, 0.3918, 1.0, 0.0, 0.0, 1.0, 8.129e-08, 0.0, 1.0, 6.903e-08, 0.0, 1.0, 0.0, 0.0, 1.0, 0.0, 0.0, 1.0, 6.903e-08, 0.0, 6.38e-07, 0.0, 1.0, 1.578e-07, 0.0, 1.0, -1.557e-06, 0.0, 1.0, 8.958e-08, 0.0, 1.0, 1.661e-06, 0.0, 1.0, 1.656e-06, 0.0, 1.0, 0.0, 1.0, 0.0, 0.0, 1.0, -1.955e-09, 0.0, 1.0, 0.0, -1.0, 0.0, 0.0, -1.0, 0.0, 0.0, -1.0, 2.427e-08, 0.0, 0.0, -1.0, 1.097e-07, 0.0, -1.0, 1.379e-07, 0.0, -1.0, 5.524e-08, 0.0, -1.0, 0.0, 0.0, -1.0, 0.0, 0.0, -1.0, 0.0, 0.0, 1.0, 0.0, 0.0, 1.0, 0.0, 0.0, 1.0, 0.0, 1.155e-07, 0.0, -1.0, 0.0, 0.0, -1.0, -2.624e-08, 0.0, -1.0, -2.624e-08, 0.0, -1.0, 0.0, 0.0, -1.0, -1.76e-07, 0.0, -1.0, 1.0, 0.0, 0.0, 1.0, 0.0, 0.0, 1.0, 0.0, 0.0, 0.0, -1.0, 3.151e-07, 0.0, -1.0, 2.493e-07, 0.0, -1.0, 1.013e-07, 0.0, -1.0, 0.0, 0.0, -1.0, 0.0, 0.0, -1.0, 0.0, 0.0, 0.0, 1.0, 0.0, 0.0, 1.0, 0.0, 0.0, 1.0, -1.0, 0.0, 0.0, -1.0, 0.0, 0.0, -1.0, 0.0, 0.0, 1.0, 0.0, 0.0, 1.0, 0.0, 0.0, 1.0, 0.0, 0.0, -0.5774, -0.5774, -0.5773, -0.5774, -0.5774, -0.5773, -0.5774, -0.5774, -0.5773, -0.5774, -0.5774, 0.5773, -0.5774, -0.5774, 0.5773, -0.5774, -0.5774, 0.5773, 0.5774, -0.5774, -0.5773, 0.5774, -0.5774, -0.5773, 0.5774, -0.5774, -0.5773, 0.5774, -0.5774, 0.5773, 0.5774, -0.5774, 0.5773, 0.5774, -0.5774, 0.5773, -0.7071, 0.0, -0.7071, -0.7071, 0.0, -0.7071, -0.7071, 0.0, -0.7071, -0.7071, -0.7071, 0.0, -0.7071, -0.7071, 0.0, -0.7071, -0.7071, 0.0, -0.7071, 0.0, 0.7071, -0.7071, 0.0, 0.7071, -0.7071, 0.0, 0.7071, 0.7071, 0.0, -0.7071, 0.7071, 0.0, -0.7071, 0.7071, 0.0, -0.7071, 0.7071, 0.0, 0.7071, 0.7071, 0.0, 0.7071, 0.7071, 0.0, 0.7071, 0.7071, -0.7071, 0.0, 0.7071, -0.7071, 0.0, 0.7071, -0.7071, 0.0, 0.0, -0.7071, -0.7071, 0.0, -0.7071, -0.7071, 0.0, -0.7071, -0.7071, 0.0, -0.7071, 0.7071, 0.0, -0.7071, 0.7071, 0.0, -0.7071, 0.7071, 0.0, 0.0, -1.0, 0.0, 0.0, -1.0, 0.0, 0.0, -1.0, -1.0, -2.162e-07, 0.0, -1.0, -6.927e-11, 0.0, -1.0, 6.187e-07, 0.0, -1.0, -8.129e-08, 0.0, -1.0, 0.0, 0.0, -1.0, -2.71e-07, 0.0, -1.0, -8.129e-08, 0.0, -1.0, -5.551e-07, 0.0, -1.0, 2.427e-08, 0.0, -1.0, 0.0, 0.0, -1.0, 0.0, 0.0, -1.0, 2.427e-08, 0.0, -1.0, 2.472e-07, 0.0, -1.0, 0.0, 0.0, -1.0, 2.427e-08, 0.0, 0.0, 1.0, 2.267e-09, 0.0, 1.0, 1.314e-08, 0.0, 1.0, 0.0, -1.0, -5.551e-07, 0.0, -1.0, 2.472e-07, 0.0, -1.0, 2.427e-08, 0.0, -1.0, 0.0, 0.0, -1.0, 0.0, 0.0, -1.0, 2.427e-08, 0.0, 1.0, 0.0, 0.0, 1.0, 0.0, 0.0, 1.0, 6.903e-08, 0.0, 0.0, -1.0, -1.634e-07, 0.0, -1.0, 1.235e-07, 0.0, -1.0, 8.557e-08, 1.0, 8.129e-08, 0.0, 1.0, 6.188e-07, 0.0, 1.0, 6.903e-08, 0.0, 1.0, 0.0, 0.0, 1.0, 0.0, 0.0, 1.0, 6.903e-08, 0.0, 1.0, 6.188e-07, 0.0, 1.0, 0.0, 0.0, 1.0, 6.903e-08, 0.0, 1.0, 0.0, 0.0, 1.0, 0.0, 0.0, 1.0, 6.903e-08, 0.0, 1.0, -9.994e-08, 0.0, 1.0, 0.0, 0.0, 1.0, 0.0, 0.0, 0.0, -3.896e-08, -1.0, 0.0, -3.896e-08, -1.0, 0.0, -3.896e-08, -1.0, 1.0, -9.994e-08, 0.0, 1.0, 0.0, 0.0, 1.0, 0.0, 0.0, 1.0, 0.0, 0.0, 1.0, 0.0, 0.0, 1.0, 0.0, 0.0, 1.0, -9.994e-08, 0.0, 1.0, 0.0, 0.0, 1.0, -6.187e-07, 0.0, 0.0, 1.0, 0.0, 0.0, 1.0, 0.0, 0.0, 1.0, 0.0, 1.0, -9.994e-08, 0.0, 1.0, -6.187e-07, 0.0, 1.0, -8.129e-08, 0.0, 1.0, 0.0, 0.0, 1.0, 6.188e-07, 0.0, 1.0, -6.187e-07, 0.0, 1.0, 0.0, 0.0, 1.0, -8.129e-08, 0.0, 1.0, 0.0, 0.0, 0.0, 1.0, 0.0, 0.0, 1.0, 0.0, 0.0, 1.0, 0.0, -1.0, -2.71e-07, 0.0, -1.0, -1.983e-07, 0.0, -1.0, -8.129e-08, 0.0, 0.0, -0.7071, -0.7071, 0.0, -0.7071, -0.7071, 0.0, -0.7071, -0.7071, 0.0, -1.0, 0.0, 0.0, -1.0, 0.0, 0.0, -1.0, 0.0, -1.0, -2.162e-07, 0.0, -1.0, -9.944e-08, 0.0, -1.0, -1.352e-07, 0.0, -1.0, -1.273e-07, 0.0, -1.0, 0.0, 0.0, -1.0, -4.945e-07, 0.0, -1.0, -2.162e-07, 0.0, -1.0, -1.273e-07, 0.0, -1.0, -4.945e-07, 0.0, 0.0, 0.0, 1.0, 0.0, 0.0, 1.0, 0.0, 0.0, 1.0, -1.0, -2.162e-07, 0.0, -1.0, 6.187e-07, 0.0, -1.0, -1.983e-07, 0.0, -1.0, 6.187e-07, 0.0, -1.0, 2.472e-07, 0.0, -1.0, -5.551e-07, 0.0, -1.0, -2.71e-07, 0.0, -1.0, -2.162e-07, 0.0, -1.0, -1.983e-07, 0.0, 0.0, -1.0, 0.0, 0.0, -1.0, 0.0, 0.0, -1.0, 0.0, 1.0, 0.0, 0.0, 1.0, -8.129e-08, 0.0, 1.0, 8.129e-08, 0.0, 0.0, 0.0, 1.0, 0.0, 0.0, 1.0, 0.0, 0.0, 1.0, -1.0, 0.0, 0.0, -1.0, 0.0, 0.0, -1.0, 0.0, 0.0, 1.0, 0.0, 0.0, 1.0, 0.0, 0.0, 1.0, 0.0, 0.0, 1.0, -9.944e-08, 0.0, 1.0, 0.0, 0.0, 1.0, -1.352e-07, 0.0, -1.0, -9.944e-08, 0.0, -1.0, 0.0, 0.0, -1.0, -1.352e-07, 0.0, -1.0, -2.162e-07, 0.0, -1.0, -1.352e-07, 0.0, -1.0, -1.273e-07, 0.0, 0.0, 1.0, 5.473e-09, 0.0, 1.0, 1.591e-08, 0.0, 1.0, 2.267e-09, 1.578e-07, 0.0, 1.0, -1.64e-06, 0.0, 1.0, -1.557e-06, 0.0, 1.0, 1.0, -9.994e-08, 0.0, 1.0, -9.944e-08, 0.0, 1.0, -1.352e-07, 0.0, 1.0, -9.994e-08, 0.0, 1.0, -1.352e-07, 0.0, 1.0, 0.0, 0.0, 1.0, 0.0, 0.0, 1.0, 0.0, 0.0, 1.0, 0.0, 0.0, 1.0, 0.0, 0.0, 1.0, 0.0, 0.0, 1.0, 0.0, 0.0, 1.0, 0.0, 0.0, 1.0, 0.0, 0.0, 1.0, 0.0, 0.0, -1.0, 0.0, 0.0, -1.0, 0.0, 0.0, -1.0, 0.0, 0.0, -1.0, 4.473e-08, 0.0, -1.0, 7.371e-09, 0.0, -1.0, 5.21e-08, 0.0, -1.0, 0.0, 0.0, -1.0, 0.0, 0.0, -1.0, 0.0, 0.0, 0.0, 1.0, 0.0, 0.0, 1.0, 0.0, 0.0, 1.0, 0.0, 0.0, 0.0, -1.0, 0.0, 0.0, -1.0, 0.0, 0.0, -1.0, 0.0, -1.0, 0.0, 0.0, -1.0, 0.0, 0.0, -1.0, 0.0, 0.0, 0.0, -1.0, 0.0, 0.0, -1.0, 0.0, 0.0, -1.0, 0.0, 7.791e-08, 1.0, 0.0, 7.791e-08, 1.0, 0.0, 7.791e-08, 1.0, 0.0, 0.0, 1.0, 0.0, 0.0, 1.0, 0.0, 0.0, 1.0, 0.0, -1.0, 0.0, 0.0, -1.0, 0.0, 0.0, -1.0, 0.0, 0.0, 0.0, 1.0, 0.0, 0.0, 1.0, 0.0, 0.0, 1.0, 0.0, 1.0, 0.0, 0.0, 1.0, 0.0, 0.0, 1.0, 0.0, 0.0, 1.0, 0.0, 0.0, 1.0, 0.0, 0.0, 1.0, 0.0, 0.0, 1.0, 0.0, 0.0, 1.0, 0.0, 0.0, 1.0, 0.0, 0.0, 0.0, -1.0, 0.0, 0.0, -1.0, 0.0, 0.0, -1.0, 0.0, -1.0, 0.0, 0.0, -1.0, 0.0, 0.0, -1.0, 0.0, 0.0, 0.0, -1.0, 0.0, 0.0, -1.0, 0.0, 0.0, -1.0, 0.0, -1.0, 0.0, 0.0, -1.0, 0.0, 0.0, -1.0, 0.0, 0.0, 0.0, -1.0, 0.0, 0.0, -1.0, 0.0, 0.0, -1.0, 0.0, 0.0, 1.0, 0.0, 0.0, 1.0, 0.0, 0.0, 1.0, 0.0, 0.0, 1.0, 0.0, 0.0, 1.0, 0.0, 0.0, 1.0, -0.7071, 0.0, -0.7071, -0.7071, 0.0, -0.7071, -0.7071, 0.0, -0.7071, 0.7071, -3.654e-09, -0.7071, 0.7071, -8.015e-08, -0.7071, 0.7071, -8.645e-08, -0.7071, -1.679e-08, -3.619e-08, -1.0, -2.545e-08, -2.387e-08, -1.0, -4.224e-08, 0.0, -1.0, -9.498e-10, 0.7071, -0.7071, -2.947e-08, 0.7071, -0.7071, -3.114e-08, 0.7071, -0.7071, -1.0, -2.162e-07, 0.0, -1.0, -4.945e-07, 0.0, -1.0, -6.927e-11, 0.0, -0.459, -0.459, -0.7607, -0.459, -0.459, -0.7607, -0.459, -0.459, -0.7607, -0.459, 0.459, -0.7607, -0.459, 0.459, -0.7607, -0.459, 0.459, -0.7607, 0.6979, 0.7162, -9.679e-05, 0.6977, 0.7164, -5.527e-05, 0.6986, 0.7155, 0.0, -0.7071, -0.7071, 0.0, -0.7071, -0.7071, 0.0, -0.7071, -0.7071, 0.0, -0.7071, 0.7071, 0.0, -0.7071, 0.7071, 0.0, -0.7071, 0.7071, 0.0, 0.6977, -0.7164, -5.527e-05, 0.698, -0.7161, -8.692e-05, 0.6986, -0.7155, 0.0, 0.4731, 0.452, -0.7562, 0.4731, 0.452, -0.7562, 0.4731, 0.452, -0.7562, 0.4731, -0.452, -0.7562, 0.4731, -0.452, -0.7562, 0.4731, -0.452, -0.7562, -0.7071, -0.7071, 0.0, -0.7071, -0.7071, 0.0, -0.7071, -0.7071, 0.0, 0.723, -0.6908, -0.002103, 0.723, -0.6908, -0.002103, 0.723, -0.6908, -0.002103, -0.7071, 0.7071, 0.0, -0.7071, 0.7071, 0.0, -0.7071, 0.7071, 0.0, 0.6979, 0.7162, -9.679e-05, 0.6972, 0.7169, -0.0003114, 0.6972, 0.7169, -0.0001981, -3.677e-07, 0.0, 1.0, 1.656e-06, 0.0, 1.0, 1.37e-06, 0.0, 1.0, 1.661e-06, 0.0, 1.0, -3.677e-07, 0.0, 1.0, 1.37e-06, 0.0, 1.0, 0.0, 0.0, 1.0, -3.677e-07, 0.0, 1.0, 1.021e-06, 0.0, 1.0, 6.38e-07, 0.0, 1.0, 0.0, 0.0, 1.0, 1.021e-06, 0.0, 1.0, -1.64e-06, 0.0, 1.0, 8.958e-08, 0.0, 1.0, 1.656e-06, 0.0, 1.0, 0.0, 1.0, -1.955e-09, 0.0, 1.0, -2.158e-08, 0.0, 1.0, -2.549e-08, 0.0, -1.0, 1.013e-07, 0.0, -1.0, 2.865e-07, 0.0, -1.0, 3.151e-07, 0.0, -1.0, 1.429e-07, 0.0, -1.0, 2.865e-07, 0.0, -1.0, 1.013e-07, -0.7269, -0.6318, 0.2691, -0.7269, -0.6318, 0.2691, -0.7269, -0.6318, 0.2691, 0.8726, 0.0, 0.4885, 0.8726, 0.0, 0.4885, 0.8726, 0.0, 0.4885, -0.7269, 0.0, 0.6868, -0.7269, 0.0, 0.6868, -0.7269, 0.0, 0.6868, 0.0, 0.5612, 0.8277, 0.0, 0.5612, 0.8277, 0.0, 0.5612, 0.8277, 0.0, 0.92, 0.3918, 0.0, 0.92, 0.3918, 0.0, 0.92, 0.3918, 0.7269, 0.0, 0.6868, 0.7269, 0.0, 0.6868, 0.7269, 0.0, 0.6868, 0.0, -0.8342, -0.5514, 0.0, -0.8342, -0.5514, 0.0, -0.8342, -0.5514, 0.0, -0.92, 0.3918, 0.0, -0.92, 0.3918, 0.0, -0.92, 0.3918, 7.682e-07, 0.0, 1.0, 0.0, 0.0, 1.0, 7.367e-07, 0.0, 1.0, 0.7269, -0.6318, 0.2691, 0.7269, -0.6319, 0.2691, 0.7269, -0.6319, 0.2691, 0.0, 0.92, 0.3918, 0.0, 0.92, 0.3918, 0.0, 0.92, 0.3918, 0.0, 0.0, 1.0, 0.0, 0.0, 1.0, 0.0, 0.0, 1.0, 0.0, -1.0, 0.0, 0.0, -1.0, 0.0, 0.0, -1.0, 7.154e-10, 0.0, -1.0, 5.018e-08, 0.0, -1.0, 0.0, 0.0, -1.0, 8.557e-08, -1.0, 0.0, 0.0002843, -1.0, 0.0, 0.0004465, -1.0, 0.0, 0.0004465, -1.0, 0.0, 0.000122, -1.0, 0.0, 0.0002843, -1.0, 0.0, 0.0002843, 0.0, -1.0, -1.955e-07, 0.0, -1.0, -9.875e-09, 0.0, -1.0, 0.0, 0.0, -1.0, 0.0, 0.0, -1.0, 0.0, 0.0, -1.0, 0.0, 0.0, -1.0, 5.524e-08, 0.0, -1.0, 1.379e-07, 0.0, -1.0, 1.995e-09, 0.0, -1.0, 0.0, 0.0, -1.0, 2.545e-07, 0.0, -1.0, 1.097e-07, 0.0, -1.0, 8.557e-08, 0.0, -1.0, 1.235e-07, 0.0, -1.0, 5.018e-08, 0.0, -1.0, -1.955e-07, 0.0, -1.0, -2.007e-07, 0.0, -1.0, -1.634e-07, 0.0, -1.0, 1.995e-09, 0.0, -1.0, -9.875e-09, 0.0, -1.0, 5.524e-08, 0.0, -1.0, 0.0, 0.0, -1.0, 0.0, 0.0, -1.0, 7.154e-10, -0.7069, 0.0, 0.7073, -0.7069, 0.0, 0.7073, -0.7069, 0.0, 0.7073, 0.0, 0.0, -1.0, 0.0, 0.0, -1.0, 0.0, 0.0, -1.0, 0.7071, 0.0, -0.7071, 0.7071, 0.0, -0.7071, 0.7071, 0.0, -0.7071, 1.0, 0.0, 0.0, 1.0, 0.0, 0.0, 1.0, 0.0, 0.0, 0.7071, 0.0, 0.7071, 0.7071, 0.0, 0.7071, 0.7071, 0.0, 0.7071, 1.0, 0.0, 0.0, 1.0, 0.0, 0.0, 1.0, 0.0, 0.0, -0.7071, 0.0, -0.7071, -0.7072, 0.0, -0.7071, -0.7072, 0.0, -0.7071, 0.0, 0.0, 1.0, 0.0, 0.0, 1.0, 0.0, 0.0, 1.0, 0.0, -1.0, 0.0, 0.0, -1.0, 2.455e-08, 0.0, -1.0, 7.154e-10, 0.0, -1.0, 0.0, 0.0, -1.0, 0.0, 0.0, -1.0, 7.154e-10, 0.0, -1.0, -2.429e-08, 0.0, -1.0, 0.0, 0.0, -1.0, 7.154e-10, 0.0, -1.0, 2.455e-08, 0.0, -1.0, 0.0, 0.0, -1.0, 7.154e-10, 0.0, -1.0, 0.0, 0.0, -1.0, -2.429e-08, 0.0, -1.0, 7.154e-10, 0.0, -1.0, -2.429e-08, 0.0, -1.0, -2.429e-08, 0.0, -1.0, 7.154e-10, 0.0, -1.0, 0.0, 0.0, -1.0, 0.0, 0.0, -1.0, 7.154e-10, 0.0, -1.0, 2.455e-08, 0.0, -1.0, 2.455e-08, 0.0, -1.0, 7.154e-10, 0.0, -1.0, 0.0, 0.0, -1.0, 0.0, 0.0, -1.0, 0.0, -1.0, 0.0, 0.0, -1.0, 0.0, 0.0, -1.0, 0.0, 0.0, 1.0, 0.0, 0.0, 1.0, 0.0, 0.0, 1.0, 0.0, 0.0, 0.0, -1.0, 0.0, 0.0, -1.0, 0.0, 0.0, -1.0, 0.0, 0.0, 0.0, 1.0, 0.0, 0.0, 1.0, 0.0, 0.0, 1.0, -1.0, -9.74e-09, 0.0, -1.0, -9.181e-08, 0.0, -1.0, 0.0, 0.0, 1.0, 0.0, 0.0, 1.0, 0.0, 0.0, 1.0, 0.0, 0.0, 0.0, -1.0, 0.0, 0.0, -1.0, 0.0, 0.0, -1.0, 0.0, 0.0, 0.0, -1.0, 0.0, 0.0, -1.0, 0.0, 0.0, -1.0, 1.0, 0.0, 0.0, 1.0, 0.0, 0.0, 1.0, 0.0, 0.0, 0.0, -1.0, 0.0, 0.0, -1.0, 0.0, 0.0, -1.0, 0.0, 6.835e-07, 0.0, -1.0, 6.835e-07, 0.0, -1.0, 6.835e-07, 0.0, -1.0, 0.0, 0.0, 1.0, 0.0, 0.0, 1.0, 0.0, 0.0, 1.0, -1.0, 0.0, 0.0, -1.0, 0.0, 0.0, -1.0, 0.0, 0.0, 0.0, -1.0, 0.0, 0.0, -1.0, 0.0, 0.0, -1.0, 0.0, 0.0, 0.0, -1.0, 0.0, 0.0, -1.0, 0.0, 0.0, -1.0, 0.0, 0.0, 1.0, 0.0, 0.0, 1.0, 0.0, 0.0, 1.0, 0.0, 0.0, 1.0, 0.0, 0.0, 1.0, 0.0, 0.0, 1.0, 0.0, -1.0, 1.063e-09, 0.0, -1.0, 1.905e-08, 0.0, -1.0, 2.2e-08, 0.0, -1.0, 2.2e-08, 0.0, -1.0, 0.0, 0.0, -1.0, 0.0, 1.0, 0.0, 0.0, 1.0, 0.0, 0.0, 1.0, 0.0, 0.0, 0.0, 1.0, -4.4e-08, 0.0, 1.0, 1.903e-08, 0.0, 1.0, -4.743e-08, 1.0, 0.0, 0.0, 1.0, 0.0, 0.0, 1.0, 0.0, 0.0, 0.0, 0.0, -1.0, 0.0, 0.0, -1.0, 0.0, 0.0, -1.0, 0.0, 1.0, 0.0, 0.0, 1.0, -4.4e-08, 0.0, 1.0, -4.743e-08, 0.0, -1.0, 0.0, 0.0, -1.0, 0.0, 0.0, -1.0, 0.0, -1.0, 0.0, 0.0, -1.0, 0.0, 0.0, -1.0, 0.0, 0.0, 0.0, 1.0, 0.0, 0.0, 1.0, 0.0, 0.0, 1.0, 0.0, -0.5773, -0.5774, 0.5773, -0.5773, -0.5774, 0.5773, -0.5773, -0.5774, 0.5773, -0.5773, 0.5774, 0.5774, -0.5773, 0.5774, 0.5774, -0.5773, 0.5774, 0.5774, 0.5774, -0.5773, 0.5773, 0.5774, -0.5773, 0.5773, 0.5774, -0.5773, 0.5773, 0.5773, 0.5774, 0.5774, 0.5773, 0.5774, 0.5774, 0.5773, 0.5774, 0.5774, -0.7071, 0.0, 0.7071, -0.7071, 0.0, 0.7071, -0.7071, 0.0, 0.7071, -0.7071, 0.7071, 0.0, -0.7071, 0.7071, 0.0, -0.7071, 0.7071, 0.0, 0.7071, 0.7071, 0.0, 0.7071, 0.7071, 0.0, 0.7071, 0.7071, 0.0, -0.7071, -0.7071, 0.0, -0.7071, -0.7071, 0.0, -0.7071, -0.7071, 0.0, 0.7071, -0.7071, 0.0, 0.7071, -0.7071, 0.0, 0.7071, -0.7071, 0.0, 0.7071, 0.0, 0.7071, 0.7071, 0.0, 0.7071, 0.7071, 0.0, 0.7071, 0.0, -0.7071, -0.7071, 0.0, -0.7071, -0.7071, 0.0, -0.7071, -0.7071, 0.7071, 0.7071, 0.0, 0.7071, 0.7071, 0.0, 0.7071, 0.7071, 0.0, -0.7071, 0.7071, 0.0, -0.7071, 0.7071, 0.0, -0.7071, 0.7071, 0.0, 0.7071, -0.7071, 0.0, 0.7071, -0.7071, 0.0, 0.7071, -0.7071, 0.0, -0.7071, -0.7071, 0.0, -0.7071, -0.7071, 0.0, -0.7071, -0.7071, 0.0, 0.0, -0.7071, 0.7071, 0.0, -0.7071, 0.7071, 0.0, -0.7071, 0.7071, 0.0, 0.7071, -0.7071, 0.0, 0.7071, -0.7071, 0.0, 0.7071, -0.7071, 0.0, 0.7071, 0.7071, 0.0, 0.7071, 0.7071, 0.0, 0.7071, 0.7071, -1.0, 0.0, 0.0, -1.0, 0.0, 0.0, -1.0, 0.0, 0.0, 0.0, 0.0, -1.0, 0.0, 0.0, -1.0, 0.0, 0.0, -1.0, 0.0, 0.0, 1.0, 0.0, 0.0, 1.0, 0.0, 0.0, 1.0, -0.9546, 0.0, 0.298, -0.9546, 0.0, 0.298, -0.9546, 0.0, 0.298, 1.0, 0.0, 0.0, 1.0, 0.0, 0.0, 1.0, 0.0, 0.0, 0.0, -0.9686, 0.2485, 0.0, -0.9686, 0.2485, 0.0, -0.9686, 0.2485, -0.497, 0.5443, 0.6758, -0.497, 0.5443, 0.6758, -0.497, 0.5443, 0.6758, 0.5466, -0.5133, 0.6616, 0.5466, -0.5133, 0.6616, 0.5466, -0.5133, 0.6616, -0.6041, 0.6616, -0.4442, -0.6041, 0.6616, -0.4442, -0.6041, 0.6616, -0.4442, 0.5774, 0.5774, -0.5774, 0.5774, 0.5774, -0.5774, 0.5774, 0.5774, -0.5774, 0.5774, 0.5773, 0.5773, 0.5774, 0.5773, 0.5773, 0.5774, 0.5773, 0.5773, 0.6438, -0.6046, -0.4691, 0.6438, -0.6046, -0.4691, 0.6438, -0.6046, -0.4691, 0.7071, 0.0, -0.7071, 0.7071, 0.0, -0.7071, 0.7071, 0.0, -0.7071, 0.0, -0.7901, -0.613, 0.0, -0.7901, -0.613, 0.0, -0.7901, -0.613, -0.675, 0.7071, 0.2107, -0.675, 0.7071, 0.2107, -0.675, 0.7071, 0.2107, 0.0, 0.7071, 0.7071, 0.0, 0.7071, 0.7071, 0.0, 0.7071, 0.7071, -0.5924, 0.0, 0.8056, -0.5924, 0.0, 0.8056, -0.5924, 0.0, 0.8056, 0.0, -0.613, 0.7901, 0.0, -0.613, 0.7901, 0.0, -0.613, 0.7901, 0.0, 0.7071, -0.7071, 0.0, 0.7071, -0.7071, 0.0, 0.7071, -0.7071, 0.7071, 0.7071, 0.0, 0.7071, 0.7071, 0.0, 0.7071, 0.7071, 0.0, -0.8056, 0.0, -0.5924, -0.8056, 0.0, -0.5924, -0.8056, 0.0, -0.5924, 0.7071, 0.0, 0.7071, 0.7071, 0.0, 0.7071, 0.7071, 0.0, 0.7071, 0.7071, -0.6849, 0.1757, 0.7071, -0.6849, 0.1757, 0.7071, -0.6849, 0.1757, 0.0, 1.0, 0.0, 0.0, 1.0, 0.0, 0.0, 1.0, 0.0, 0.0, 0.0, -1.0, 0.0, 0.0, -1.0, 0.0, 0.0, -1.0, 0.0, 0.0, 1.0, 0.0, 0.0, 1.0, 0.0, 0.0, 1.0, 0.9546, 6.516e-07, 0.298, 0.9546, 8.157e-07, 0.298, 0.9546, 0.0, 0.298, -1.0, 0.0, 0.0, -1.0, 0.0, 0.0, -1.0, 0.0, 0.0, 0.0, -0.9686, 0.2485, 0.0, -0.9686, 0.2485, 0.0, -0.9686, 0.2485, 0.497, 0.5443, 0.6758, 0.497, 0.5443, 0.6758, 0.497, 0.5443, 0.6758, -0.5466, -0.5133, 0.6616, -0.5466, -0.5133, 0.6616, -0.5466, -0.5133, 0.6616, 0.6041, 0.6616, -0.4442, 0.6041, 0.6616, -0.4442, 0.6041, 0.6616, -0.4442, -0.5774, 0.5774, -0.5774, -0.5774, 0.5774, -0.5774, -0.5774, 0.5774, -0.5774, -0.5774, 0.5773, 0.5773, -0.5774, 0.5773, 0.5773, -0.5774, 0.5773, 0.5773, -0.6438, -0.6046, -0.4691, -0.6438, -0.6046, -0.4691, -0.6438, -0.6046, -0.4691, -0.7071, 0.0, -0.7071, -0.7071, 0.0, -0.7071, -0.7071, 0.0, -0.7071, 0.0, -0.7901, -0.613, 0.0, -0.7901, -0.613, 0.0, -0.7901, -0.613, 0.675, 0.7071, 0.2107, 0.675, 0.7071, 0.2107, 0.675, 0.7071, 0.2107, 0.0, 0.7071, 0.7071, 0.0, 0.7071, 0.7071, 0.0, 0.7071, 0.7071, 0.5924, 0.0, 0.8056, 0.5924, 0.0, 0.8056, 0.5924, 0.0, 0.8056, 0.0, -0.613, 0.7901, 0.0, -0.613, 0.7901, 0.0, -0.613, 0.7901, 0.0, 0.7071, -0.7071, 0.0, 0.7071, -0.7071, 0.0, 0.7071, -0.7071, -0.7071, 0.7071, 0.0, -0.7071, 0.7071, 0.0, -0.7071, 0.7071, 0.0, 0.8056, 9.668e-08, -0.5924, 0.8056, 1.177e-06, -0.5924, 0.8056, 1.288e-06, -0.5924, -0.7071, 0.0, 0.7071, -0.7071, 0.0, 0.7071, -0.7071, 0.0, 0.7071, -0.7071, -0.6849, 0.1757, -0.7071, -0.6849, 0.1757, -0.7071, -0.6849, 0.1757, 0.0, 1.0, -1.277e-07, 0.0, 1.0, -1.159e-07, 0.0, 1.0, -2.229e-07, 0.0, 0.0, -1.0, 0.0, 0.0, -1.0, 0.0, 0.0, -1.0, 0.0, 0.0, 1.0, 0.0, 0.0, 1.0, 0.0, 0.0, 1.0, -0.9546, 0.0, 0.298, -0.9546, 0.0, 0.298, -0.9546, 0.0, 0.298, 1.0, 0.0, 0.0, 1.0, 0.0, 0.0, 1.0, 0.0, 0.0, 0.0, 0.9686, 0.2485, 0.0, 0.9686, 0.2485, 0.0, 0.9686, 0.2485, -0.497, -0.5443, 0.6758, -0.497, -0.5443, 0.6758, -0.497, -0.5443, 0.6758, 0.5466, 0.5133, 0.6616, 0.5466, 0.5133, 0.6616, 0.5466, 0.5133, 0.6616, -0.6041, -0.6616, -0.4442, -0.6041, -0.6616, -0.4442, -0.6041, -0.6616, -0.4442, 0.5774, -0.5774, -0.5774, 0.5774, -0.5774, -0.5774, 0.5774, -0.5774, -0.5774, 0.5774, -0.5773, 0.5773, 0.5774, -0.5773, 0.5773, 0.5774, -0.5773, 0.5773, 0.6438, 0.6046, -0.4691, 0.6438, 0.6046, -0.4691, 0.6438, 0.6046, -0.4691, 0.7071, 0.0, -0.7071, 0.7071, 0.0, -0.7071, 0.7071, 0.0, -0.7071, 0.0, 0.7901, -0.613, 0.0, 0.7901, -0.613, 0.0, 0.7901, -0.613, -0.675, -0.7071, 0.2107, -0.675, -0.7071, 0.2107, -0.675, -0.7071, 0.2107, 0.0, -0.7071, 0.7071, 0.0, -0.7071, 0.7071, 0.0, -0.7071, 0.7071, -0.5924, 0.0, 0.8056, -0.5924, 0.0, 0.8056, -0.5924, 0.0, 0.8056, 0.0, 0.613, 0.7901, 0.0, 0.613, 0.7901, 0.0, 0.613, 0.7901, 0.0, -0.7071, -0.7071, 0.0, -0.7071, -0.7071, 0.0, -0.7071, -0.7071, 0.7071, -0.7071, 0.0, 0.7071, -0.7071, 0.0, 0.7071, -0.7071, 0.0, -0.8056, 0.0, -0.5924, -0.8056, 0.0, -0.5924, -0.8056, 0.0, -0.5924, 0.7071, 0.0, 0.7071, 0.7071, 0.0, 0.7071, 0.7071, 0.0, 0.7071, 0.7071, 0.6849, 0.1757, 0.7071, 0.6849, 0.1757, 0.7071, 0.6849, 0.1757, 0.0, -1.0, -1.277e-07, 0.0, -1.0, -1.159e-07, 0.0, -1.0, -2.229e-07, 0.0, 0.0, -1.0, 0.0, 0.0, -1.0, 0.0, 0.0, -1.0, 0.0, 0.0, 1.0, 0.0, 0.0, 1.0, 0.0, 0.0, 1.0, 0.9546, 0.0, 0.298, 0.9546, 0.0, 0.298, 0.9546, 0.0, 0.298, -1.0, 0.0, 0.0, -1.0, 0.0, 0.0, -1.0, 0.0, 0.0, 0.0, 0.9686, 0.2485, 0.0, 0.9686, 0.2485, 0.0, 0.9686, 0.2485, 0.497, -0.5443, 0.6758, 0.497, -0.5443, 0.6758, 0.497, -0.5443, 0.6758, -0.5466, 0.5133, 0.6616, -0.5466, 0.5133, 0.6616, -0.5466, 0.5133, 0.6616, 0.6041, -0.6616, -0.4442, 0.6041, -0.6616, -0.4442, 0.6041, -0.6616, -0.4442, -0.5774, -0.5774, -0.5774, -0.5774, -0.5774, -0.5774, -0.5774, -0.5774, -0.5774, -0.5774, -0.5773, 0.5773, -0.5774, -0.5773, 0.5773, -0.5774, -0.5773, 0.5773, -0.6438, 0.6046, -0.4691, -0.6438, 0.6046, -0.4691, -0.6438, 0.6046, -0.4691, -0.7071, 0.0, -0.7071, -0.7071, 0.0, -0.7071, -0.7071, 0.0, -0.7071, 0.0, 0.7901, -0.613, 0.0, 0.7901, -0.613, 0.0, 0.7901, -0.613, 0.675, -0.7071, 0.2107, 0.675, -0.7071, 0.2107, 0.675, -0.7071, 0.2107, 0.0, -0.7071, 0.7071, 0.0, -0.7071, 0.7071, 0.0, -0.7071, 0.7071, 0.5924, 0.0, 0.8056, 0.5924, 0.0, 0.8056, 0.5924, 0.0, 0.8056, 0.0, 0.613, 0.7901, 0.0, 0.613, 0.7901, 0.0, 0.613, 0.7901, 0.0, -0.7071, -0.7071, 0.0, -0.7071, -0.7071, 0.0, -0.7071, -0.7071, -0.7071, -0.7071, 0.0, -0.7071, -0.7071, 0.0, -0.7071, -0.7071, 0.0, 0.8056, 0.0, -0.5924, 0.8056, 0.0, -0.5924, 0.8056, 0.0, -0.5924, -0.7071, 0.0, 0.7071, -0.7071, 0.0, 0.7071, -0.7071, 0.0, 0.7071, -0.7071, 0.6849, 0.1757, -0.7071, 0.6849, 0.1757, -0.7071, 0.6849, 0.1757, 0.0, -1.0, 0.0, 0.0, -1.0, 0.0, 0.0, -1.0, 0.0, -0.5736, -0.587, 0.5713, -0.5734, -0.5873, 0.5713, -0.5737, -0.587, 0.5713, -0.6992, 0.7149, 0.0001599, -0.699, 0.7151, 0.000232, -0.699, 0.7151, 0.0002481, 0.699, 0.7151, 0.0002324, 0.6992, 0.7149, 0.00016, 0.699, 0.7151, 0.0002485, 0.6992, -0.7149, 0.00016, 0.699, -0.7151, 0.0002324, 0.699, -0.7151, 0.0002485, -0.6992, -0.7149, 0.0001599, -0.699, -0.7151, 0.000232, -0.6993, -0.7149, 0.0001438, -0.5736, 0.587, 0.5713, -0.5734, 0.5873, 0.5713, -0.5733, 0.5873, 0.5713, 0.5737, 0.5869, 0.5713, 0.5734, 0.5872, 0.5713, 0.5733, 0.5873, 0.5713, 0.5733, -0.5873, 0.5713, 0.5736, -0.587, 0.5713, 0.5733, -0.5873, 0.5713, 0.0, -0.92, 0.3918, 0.0, -0.92, 0.3918, 0.0, -0.92, 0.3918, -3.425e-07, 0.0, 1.0, -3.245e-07, 0.0, 1.0, -2.615e-07, 0.0, 1.0, -3.245e-07, 0.0, 1.0, 0.0, 0.0, 1.0, -2.615e-07, 0.0, 1.0, -2.615e-07, 0.0, 1.0, -2.763e-07, 0.0, 1.0, -3.425e-07, 0.0, 1.0, -1.0, 0.0, 0.0, -1.0, 0.0, 0.0, -1.0, 0.0, 0.0, 0.0, -0.92, 0.3918, 0.0, -0.92, 0.3918, 0.0, -0.92, 0.3918, -0.8726, 0.0, 0.4885, -0.8726, 0.0, 0.4885, -0.8726, 0.0, 0.4885, 0.0, 0.92, 0.3918, 0.0, 0.92, 0.3918, 0.0, 0.92, 0.3918, 6.38e-07, 0.0, 1.0, 1.021e-06, 0.0, 1.0, 1.578e-07, 0.0, 1.0, 0.0, 1.0, 0.0, 0.0, 1.0, 0.0, 0.0, 1.0, -1.955e-09, 0.0, -1.0, 1.097e-07, 0.0, -1.0, 2.545e-07, 0.0, -1.0, 1.379e-07, 0.0, -1.0, 0.0, 0.0, -1.0, 0.0, 0.0, -1.0, 0.0, 0.0, 1.0, 0.0, 0.0, 1.0, 0.0, 0.0, 1.0, 0.0, -2.624e-08, 0.0, -1.0, 7.237e-14, 0.0, -1.0, -9.878e-08, 0.0, -1.0, 7.237e-14, 0.0, -1.0, 0.0, 0.0, -1.0, -9.878e-08, 0.0, -1.0, -9.878e-08, 0.0, -1.0, 1.155e-07, 0.0, -1.0, -2.624e-08, 0.0, -1.0, -1.76e-07, 0.0, -1.0, 7.648e-08, 0.0, -1.0, -2.624e-08, 0.0, -1.0, 7.648e-08, 0.0, -1.0, 0.0, 0.0, -1.0, 7.237e-14, 0.0, -1.0, -2.624e-08, 0.0, -1.0, 7.648e-08, 0.0, -1.0, 7.237e-14, 0.0, -1.0, 1.0, 0.0, 0.0, 1.0, 0.0, 0.0, 1.0, 0.0, 0.0, 0.0, -1.0, 3.151e-07, 0.0, -1.0, 1.635e-07, 0.0, -1.0, 2.493e-07, 0.0, -1.0, 0.0, 0.0, -1.0, 0.0, 0.0, -1.0, 0.0, 0.0, 0.0, 1.0, 0.0, 0.0, 1.0, 0.0, 0.0, 1.0, -1.0, 0.0, 0.0, -1.0, 0.0, 0.0, -1.0, 0.0, 0.0, 1.0, 0.0, 0.0, 1.0, 0.0, 0.0, 1.0, 0.0, 0.0, -0.7071, 0.0, -0.7071, -0.7071, 0.0, -0.7071, -0.7071, 0.0, -0.7071, -0.7071, -0.7071, 0.0, -0.7071, -0.7071, 0.0, -0.7071, -0.7071, 0.0, -0.7071, 0.0, 0.7071, -0.7071, 0.0, 0.7071, -0.7071, 0.0, 0.7071, 0.7071, 0.0, -0.7071, 0.7071, 0.0, -0.7071, 0.7071, 0.0, -0.7071, 0.7071, 0.0, 0.7071, 0.7071, 0.0, 0.7071, 0.7071, 0.0, 0.7071, 0.7071, -0.7071, 0.0, 0.7071, -0.7071, 0.0, 0.7071, -0.7071, 0.0, 0.0, -0.7071, -0.7071, 0.0, -0.7071, -0.7071, 0.0, -0.7071, -0.7071, 0.0, -0.7071, 0.7071, 0.0, -0.7071, 0.7071, 0.0, -0.7071, 0.7071, 0.0, 0.0, -1.0, 0.0, 0.0, -1.0, 0.0, 0.0, -1.0, -1.0, -8.129e-08, 0.0, -1.0, 2.427e-08, 0.0, -1.0, 0.0, 0.0, 0.0, 1.0, 2.267e-09, 0.0, 1.0, 1.591e-08, 0.0, 1.0, 1.314e-08, 0.0, -1.0, -1.634e-07, 0.0, -1.0, -2.007e-07, 0.0, -1.0, 1.235e-07, 0.0, -3.896e-08, -1.0, 0.0, -3.896e-08, -1.0, 0.0, -3.896e-08, -1.0, 1.0, 0.0, 0.0, 1.0, 0.0, 0.0, 1.0, 0.0, 0.0, 0.0, 1.0, 0.0, 0.0, 1.0, 0.0, 0.0, 1.0, 0.0, 1.0, 0.0, 0.0, 1.0, 0.0, 0.0, 1.0, 6.188e-07, 0.0, 1.0, 0.0, 0.0, 1.0, -9.994e-08, 0.0, 1.0, -8.129e-08, 0.0, 0.0, 1.0, 0.0, 0.0, 1.0, 0.0, 0.0, 1.0, 0.0, 0.0, -0.7071, -0.7071, 0.0, -0.7071, -0.7071, 0.0, -0.7071, -0.7071, 0.0, -1.0, 0.0, 0.0, -1.0, 0.0, 0.0, -1.0, 0.0, -1.0, -1.273e-07, 0.0, -1.0, 0.0, 0.0, -1.0, 0.0, 0.0, 0.0, 0.0, 1.0, 0.0, 0.0, 1.0, 0.0, 0.0, 1.0, -1.0, 6.187e-07, 0.0, -1.0, -6.927e-11, 0.0, -1.0, 2.472e-07, 0.0, 0.0, -1.0, 0.0, 0.0, -1.0, 0.0, 0.0, -1.0, 0.0, 0.0, 0.0, 1.0, 0.0, 0.0, 1.0, 0.0, 0.0, 1.0, -1.0, 0.0, 0.0, -1.0, 0.0, 0.0, -1.0, 0.0, 0.0, 1.0, 0.0, 0.0, 1.0, 0.0, 0.0, 1.0, 0.0, 0.0, 1.0, -9.944e-08, 0.0, 1.0, 0.0, 0.0, 1.0, 0.0, 0.0, -1.0, -9.944e-08, 0.0, -1.0, 0.0, 0.0, -1.0, 0.0, 0.0, 0.0, 1.0, 5.473e-09, 0.0, 1.0, 1.963e-08, 0.0, 1.0, 1.591e-08, 1.0, 0.0, 0.0, 1.0, 0.0, 0.0, 1.0, 0.0, 0.0, 1.0, 0.0, 0.0, 1.0, 0.0, 0.0, 1.0, 0.0, 0.0, 1.0, 0.0, 0.0, 1.0, 0.0, 0.0, 1.0, 0.0, 0.0, -1.0, 0.0, 0.0, -1.0, 0.0, 0.0, -1.0, 0.0, 0.0, -1.0, 4.473e-08, 0.0, -1.0, 0.0, 0.0, -1.0, 7.371e-09, 0.0, -1.0, 0.0, 0.0, -1.0, 0.0, 0.0, -1.0, 0.0, 0.0, 0.0, 1.0, 0.0, 0.0, 1.0, 0.0, 0.0, 1.0, 0.0, 0.0, 0.0, -1.0, 0.0, 0.0, -1.0, 0.0, 0.0, -1.0, 0.0, -1.0, 0.0, 0.0, -1.0, 0.0, 0.0, -1.0, 0.0, 0.0, 0.0, -1.0, 0.0, 0.0, -1.0, 0.0, 0.0, -1.0, 0.0, 7.791e-08, 1.0, 0.0, 7.791e-08, 1.0, 0.0, 7.791e-08, 1.0, 0.0, 0.0, 1.0, 0.0, 0.0, 1.0, 0.0, 0.0, 1.0, 0.0, -1.0, 0.0, 0.0, -1.0, 0.0, 0.0, -1.0, 0.0, 0.0, 0.0, 1.0, 0.0, 0.0, 1.0, 0.0, 0.0, 1.0, 0.0, 1.0, 0.0, 0.0, 1.0, 0.0, 0.0, 1.0, 0.0, 0.0, 1.0, 0.0, 0.0, 1.0, 0.0, 0.0, 1.0, 0.0, 0.0, 1.0, 0.0, 0.0, 1.0, 0.0, 0.0, 1.0, 0.0, 0.0, 0.0, -1.0, 0.0, 0.0, -1.0, 0.0, 0.0, -1.0, 0.0, -1.0, 0.0, 0.0, -1.0, 0.0, 0.0, -1.0, 0.0, 0.0, 0.0, -1.0, 0.0, 0.0, -1.0, 0.0, 0.0, -1.0, 0.0, -1.0, 0.0, 0.0, -1.0, 0.0, 0.0, -1.0, 0.0, 0.0, 0.0, -1.0, 0.0, 0.0, -1.0, 0.0, 0.0, -1.0, 0.0, 0.0, 1.0, 0.0, 0.0, 1.0, 0.0, 0.0, 1.0, 0.0, 0.0, 1.0, 0.0, 0.0, 1.0, 0.0, 0.0, 1.0, -0.7071, 0.0, -0.7071, -0.7071, 0.0, -0.7071, -0.7071, 0.0, -0.7071, 0.7071, -3.654e-09, -0.7071, 0.7071, 0.0, -0.7071, 0.7071, -8.015e-08, -0.7071, -1.679e-08, -3.619e-08, -1.0, 0.0, -6.006e-08, -1.0, -2.545e-08, -2.387e-08, -1.0, -9.498e-10, 0.7071, -0.7071, 0.0, 0.7071, -0.7071, -2.947e-08, 0.7071, -0.7071, 0.6979, 0.7162, -9.679e-05, 0.6972, 0.7169, -0.0001981, 0.6977, 0.7164, -5.527e-05, -0.7071, -0.7071, 0.0, -0.7071, -0.7071, 0.0, -0.7071, -0.7071, 0.0, -0.7071, 0.7071, 0.0, -0.7071, 0.7071, 0.0, -0.7071, 0.7071, 0.0, 0.6977, -0.7164, -5.527e-05, 0.6972, -0.7169, -0.0001981, 0.698, -0.7161, -8.692e-05, -0.7071, -0.7071, 0.0, -0.7071, -0.7071, 0.0, -0.7071, -0.7071, 0.0, 0.698, -0.7161, -8.692e-05, 0.6972, -0.7169, -0.0001981, 0.6972, -0.7169, -0.0003114, -0.7071, 0.7071, 0.0, -0.7071, 0.7071, 0.0, -0.7071, 0.7071, 0.0, 0.723, 0.6908, -0.002103, 0.723, 0.6908, -0.002103, 0.723, 0.6908, -0.002103, 1.661e-06, 0.0, 1.0, 8.958e-08, 0.0, 1.0, -3.677e-07, 0.0, 1.0, 0.0, 0.0, 1.0, 1.656e-06, 0.0, 1.0, -3.677e-07, 0.0, 1.0, -1.64e-06, 0.0, 1.0, 1.578e-07, 0.0, 1.0, 8.958e-08, 0.0, 1.0, 0.0, 1.0, -1.955e-09, 0.0, 1.0, 0.0, 0.0, 1.0, -2.158e-08, 0.0, -1.0, 1.429e-07, 0.0, -1.0, 0.0, 0.0, -1.0, 2.865e-07, -0.7269, -0.6318, 0.2691, -0.7269, -0.6318, 0.2691, -0.7269, -0.6318, 0.2691, 0.8726, 0.0, 0.4885, 0.8726, 0.0, 0.4885, 0.8726, 0.0, 0.4885, -0.7269, 0.0, 0.6868, -0.7269, 0.0, 0.6868, -0.7269, 0.0, 0.6868, 0.0, 0.5612, 0.8277, 0.0, 0.5612, 0.8277, 0.0, 0.5612, 0.8277, 0.0, 0.92, 0.3918, 0.0, 0.92, 0.3918, 0.0, 0.92, 0.3918, 0.7269, 0.0, 0.6868, 0.7269, 0.0, 0.6868, 0.7269, 0.0, 0.6868, 0.0, -0.8342, -0.5514, 0.0, -0.8342, -0.5514, 0.0, -0.8342, -0.5514, 0.0, -0.92, 0.3918, 0.0, -0.92, 0.3918, 0.0, -0.92, 0.3918, 7.367e-07, 0.0, 1.0, 6.002e-08, 0.0, 1.0, 7.682e-07, 0.0, 1.0, 6.002e-08, 0.0, 1.0, 0.0, 0.0, 1.0, -5.408e-08, 0.0, 1.0, 7.682e-07, 0.0, 1.0, 6.002e-08, 0.0, 1.0, -5.408e-08, 0.0, 1.0, 0.7269, -0.6318, 0.2691, 0.7269, -0.6318, 0.2691, 0.7269, -0.6319, 0.2691, 0.0, 0.0, 1.0, 0.0, 0.0, 1.0, 0.0, 0.0, 1.0, 0.0, -1.0, 5.018e-08, 0.0, -1.0, 0.0, 0.0, -1.0, 0.0, -1.0, 0.0, 0.0002843, -1.0, 0.0, 0.0002843, -1.0, 0.0, 0.0004465, -1.0, 0.0, 0.000122, -1.0, 0.0, 0.000122, -1.0, 0.0, 0.0002843, 0.0, -1.0, -1.955e-07, 0.0, -1.0, -1.634e-07, 0.0, -1.0, -9.875e-09, 0.0, -1.0, 0.0, 0.0, -1.0, 1.097e-07, 0.0, -1.0, 0.0, 0.0, -1.0, 1.995e-09, 0.0, -1.0, 0.0, 0.0, -1.0, -9.875e-09, -0.7069, 0.0, 0.7073, -0.7069, 0.0, 0.7073, -0.7069, 0.0, 0.7073, 0.0, 0.0, -1.0, 0.0, 0.0, -1.0, 0.0, 0.0, -1.0, 0.7071, 0.0, -0.7071, 0.7071, 0.0, -0.7071, 0.7071, 0.0, -0.7071, 1.0, 0.0, 0.0, 1.0, 0.0, 0.0, 1.0, 0.0, 0.0, 0.7071, 0.0, 0.7071, 0.7071, 0.0, 0.7071, 0.7071, 0.0, 0.7071, 1.0, 0.0, 0.0, 1.0, 0.0, 0.0, 1.0, 0.0, 0.0, -0.7071, 0.0, -0.7071, -0.7071, 0.0, -0.7071, -0.7072, 0.0, -0.7071, 0.0, 0.0, 1.0, 0.0, 0.0, 1.0, 0.0, 0.0, 1.0, 0.0, -1.0, 0.0, 0.0, -1.0, 0.0, 0.0, -1.0, 0.0, -1.0, 0.0, 0.0, -1.0, 0.0, 0.0, -1.0, 0.0, 0.0, 1.0, 0.0, 0.0, 1.0, 0.0, 0.0, 1.0, 0.0, 0.0, 0.0, -1.0, 0.0, 0.0, -1.0, 0.0, 0.0, -1.0, 0.0, 0.0, 0.0, 1.0, 0.0, 0.0, 1.0, 0.0, 0.0, 1.0, -1.0, -9.74e-09, 0.0, -1.0, -1.016e-07, 0.0, -1.0, -9.181e-08, 0.0, 1.0, 0.0, 0.0, 1.0, 0.0, 0.0, 1.0, 0.0, 0.0, 0.0, -1.0, 0.0, 0.0, -1.0, 0.0, 0.0, -1.0, 0.0, 0.0, 0.0, -1.0, 0.0, 0.0, -1.0, 0.0, 0.0, -1.0, 1.0, 0.0, 0.0, 1.0, 0.0, 0.0, 1.0, 0.0, 0.0, 0.0, -1.0, 0.0, 0.0, -1.0, 0.0, 0.0, -1.0, 0.0, 0.0, 0.0, -1.0, 0.0, 0.0, -1.0, 0.0, 0.0, -1.0, 0.0, 0.0, 1.0, 0.0, 0.0, 1.0, 0.0, 0.0, 1.0, -1.0, 0.0, 0.0, -1.0, 0.0, 0.0, -1.0, 0.0, 0.0, 0.0, -1.0, 0.0, 0.0, -1.0, 0.0, 0.0, -1.0, 0.0, 0.0, -1.465e-06, -1.0, 0.0, -1.465e-06, -1.0, 0.0, -1.465e-06, -1.0, 0.0, 0.0, 1.0, 0.0, 0.0, 1.0, 0.0, 0.0, 1.0, 0.0, 0.0, 1.0, 0.0, 0.0, 1.0, 0.0, 0.0, 1.0, 0.0, -1.0, 1.063e-09, 0.0, -1.0, 0.0, 0.0, -1.0, 1.905e-08, 0.0, -1.0, 2.2e-08, 0.0, -1.0, 1.905e-08, 0.0, -1.0, 0.0, 1.0, 0.0, 0.0, 1.0, 0.0, 0.0, 1.0, 0.0, 0.0, 0.0, 1.0, -4.4e-08, 0.0, 1.0, 3.168e-08, 0.0, 1.0, 1.903e-08, 1.0, 0.0, 0.0, 1.0, 0.0, 0.0, 1.0, 0.0, 0.0, 0.0, 0.0, -1.0, 0.0, 0.0, -1.0, 0.0, 0.0, -1.0, 0.0, 1.0, 0.0, 0.0, 1.0, 0.0, 0.0, 1.0, -4.4e-08, 0.0, -1.0, 0.0, 0.0, -1.0, 0.0, 0.0, -1.0, 1.063e-09, -1.0, 0.0, 0.0, -1.0, 0.0, 0.0, -1.0, 0.0, 0.0, 0.0, 1.0, 0.0, 0.0, 1.0, 1.903e-08, 0.0, 1.0, 3.168e-08, -0.7071, 0.0, 0.7071, -0.7071, 0.0, 0.7071, -0.7071, 0.0, 0.7071, -0.7071, 0.7071, 0.0, -0.7071, 0.7071, 0.0, -0.7071, 0.7071, 0.0, 0.7071, 0.7071, 0.0, 0.7071, 0.7071, 0.0, 0.7071, 0.7071, 0.0, -0.7071, -0.7071, 0.0, -0.7071, -0.7071, 0.0, -0.7071, -0.7071, 0.0, 0.7071, -0.7071, 0.0, 0.7071, -0.7071, 0.0, 0.7071, -0.7071, 0.0, 0.7071, 0.0, 0.7071, 0.7071, 0.0, 0.7071, 0.7071, 0.0, 0.7071, 0.0, -0.7071, -0.7071, 0.0, -0.7071, -0.7071, 0.0, -0.7071, -0.7071, 0.7071, 0.7071, 0.0, 0.7071, 0.7071, 0.0, 0.7071, 0.7071, 0.0, -0.7071, 0.7071, 0.0, -0.7071, 0.7071, 0.0, -0.7071, 0.7071, 0.0, 0.7071, -0.7071, 0.0, 0.7071, -0.7071, 0.0, 0.7071, -0.7071, 0.0, -0.7071, -0.7071, 0.0, -0.7071, -0.7071, 0.0, -0.7071, -0.7071, 0.0, 0.0, -0.7071, 0.7071, 0.0, -0.7071, 0.7071, 0.0, -0.7071, 0.7071, 0.0, 0.7071, -0.7071, 0.0, 0.7071, -0.7071, 0.0, 0.7071, -0.7071, 0.0, 0.7071, 0.7071, 0.0, 0.7071, 0.7071, 0.0, 0.7071, 0.7071, -1.0, 0.0, 0.0, -1.0, 0.0, 0.0, -1.0, 0.0, 0.0, 0.0, 0.0, -1.0, 0.0, 0.0, -1.0, 0.0, 0.0, -1.0, 0.0, 0.0, 1.0, 0.0, 0.0, 1.0, 0.0, 0.0, 1.0, -0.9546, 0.0, 0.298, -0.9546, 0.0, 0.298, -0.9546, 0.0, 0.298, 1.0, 0.0, 0.0, 1.0, 0.0, 0.0, 1.0, 0.0, 0.0, 0.0, -0.9686, 0.2485, 0.0, -0.9686, 0.2485, 0.0, -0.9686, 0.2485, 0.7071, 0.0, -0.7071, 0.7071, 0.0, -0.7071, 0.7071, 0.0, -0.7071, 0.0, -0.7901, -0.613, 0.0, -0.7901, -0.613, 0.0, -0.7901, -0.613, -0.675, 0.7071, 0.2107, -0.675, 0.7071, 0.2107, -0.675, 0.7071, 0.2107, 0.0, 0.7071, 0.7071, 0.0, 0.7071, 0.7071, 0.0, 0.7071, 0.7071, -0.5924, 0.0, 0.8056, -0.5924, 0.0, 0.8056, -0.5924, 0.0, 0.8056, 0.0, -0.613, 0.7901, 0.0, -0.613, 0.7901, 0.0, -0.613, 0.7901, 0.0, 0.7071, -0.7071, 0.0, 0.7071, -0.7071, 0.0, 0.7071, -0.7071, 0.7071, 0.7071, 0.0, 0.7071, 0.7071, 0.0, 0.7071, 0.7071, 0.0, -0.8056, 0.0, -0.5924, -0.8056, 0.0, -0.5924, -0.8056, 0.0, -0.5924, 0.7071, 0.0, 0.7071, 0.7071, 0.0, 0.7071, 0.7071, 0.0, 0.7071, 0.7071, -0.6849, 0.1757, 0.7071, -0.6849, 0.1757, 0.7071, -0.6849, 0.1757, 0.0, 1.0, 0.0, 0.0, 1.0, 0.0, 0.0, 1.0, 0.0, 0.0, 0.0, -1.0, 0.0, 0.0, -1.0, 0.0, 0.0, -1.0, 0.0, 0.0, 1.0, 0.0, 0.0, 1.0, 0.0, 0.0, 1.0, 0.9546, 6.516e-07, 0.298, 0.9546, 1.359e-06, 0.298, 0.9546, 8.157e-07, 0.298, -1.0, 0.0, 0.0, -1.0, 0.0, 0.0, -1.0, 0.0, 0.0, 0.0, -0.9686, 0.2485, 0.0, -0.9686, 0.2485, 0.0, -0.9686, 0.2485, -0.7071, 0.0, -0.7071, -0.7071, 0.0, -0.7071, -0.7071, 0.0, -0.7071, 0.0, -0.7901, -0.613, 0.0, -0.7901, -0.613, 0.0, -0.7901, -0.613, 0.675, 0.7071, 0.2107, 0.675, 0.7071, 0.2107, 0.675, 0.7071, 0.2107, 0.0, 0.7071, 0.7071, 0.0, 0.7071, 0.7071, 0.0, 0.7071, 0.7071, 0.5924, 0.0, 0.8056, 0.5924, 0.0, 0.8056, 0.5924, 0.0, 0.8056, 0.0, -0.613, 0.7901, 0.0, -0.613, 0.7901, 0.0, -0.613, 0.7901, 0.0, 0.7071, -0.7071, 0.0, 0.7071, -0.7071, 0.0, 0.7071, -0.7071, -0.7071, 0.7071, 0.0, -0.7071, 0.7071, 0.0, -0.7071, 0.7071, 0.0, 0.8056, 9.668e-08, -0.5924, 0.8056, 0.0, -0.5924, 0.8056, 1.177e-06, -0.5924, -0.7071, 0.0, 0.7071, -0.7071, 0.0, 0.7071, -0.7071, 0.0, 0.7071, -0.7071, -0.6849, 0.1757, -0.7071, -0.6849, 0.1757, -0.7071, -0.6849, 0.1757, 0.0, 1.0, -1.277e-07, 0.0, 1.0, 0.0, 0.0, 1.0, -1.159e-07, 0.0, 0.0, -1.0, 0.0, 0.0, -1.0, 0.0, 0.0, -1.0, 0.0, 0.0, 1.0, 0.0, 0.0, 1.0, 0.0, 0.0, 1.0, -0.9546, 0.0, 0.298, -0.9546, 0.0, 0.298, -0.9546, 0.0, 0.298, 1.0, 0.0, 0.0, 1.0, 0.0, 0.0, 1.0, 0.0, 0.0, 0.0, 0.9686, 0.2485, 0.0, 0.9686, 0.2485, 0.0, 0.9686, 0.2485, 0.7071, 0.0, -0.7071, 0.7071, 0.0, -0.7071, 0.7071, 0.0, -0.7071, 0.0, 0.7901, -0.613, 0.0, 0.7901, -0.613, 0.0, 0.7901, -0.613, -0.675, -0.7071, 0.2107, -0.675, -0.7071, 0.2107, -0.675, -0.7071, 0.2107, 0.0, -0.7071, 0.7071, 0.0, -0.7071, 0.7071, 0.0, -0.7071, 0.7071, -0.5924, 0.0, 0.8056, -0.5924, 0.0, 0.8056, -0.5924, 0.0, 0.8056, 0.0, 0.613, 0.7901, 0.0, 0.613, 0.7901, 0.0, 0.613, 0.7901, 0.0, -0.7071, -0.7071, 0.0, -0.7071, -0.7071, 0.0, -0.7071, -0.7071, 0.7071, -0.7071, 0.0, 0.7071, -0.7071, 0.0, 0.7071, -0.7071, 0.0, -0.8056, 0.0, -0.5924, -0.8056, 0.0, -0.5924, -0.8056, 0.0, -0.5924, 0.7071, 0.0, 0.7071, 0.7071, 0.0, 0.7071, 0.7071, 0.0, 0.7071, 0.7071, 0.6849, 0.1757, 0.7071, 0.6849, 0.1757, 0.7071, 0.6849, 0.1757, 0.0, -1.0, -1.277e-07, 0.0, -1.0, 0.0, 0.0, -1.0, -1.159e-07, 0.0, 0.0, -1.0, 0.0, 0.0, -1.0, 0.0, 0.0, -1.0, 0.0, 0.0, 1.0, 0.0, 0.0, 1.0, 0.0, 0.0, 1.0, 0.9546, -1.359e-06, 0.298, 0.9546, -1.359e-06, 0.298, 0.9546, -1.359e-06, 0.298, -1.0, 0.0, 0.0, -1.0, 0.0, 0.0, -1.0, 0.0, 0.0, 0.0, 0.9686, 0.2485, 0.0, 0.9686, 0.2485, 0.0, 0.9686, 0.2485, -0.7071, 0.0, -0.7071, -0.7071, 0.0, -0.7071, -0.7071, 0.0, -0.7071, 0.0, 0.7901, -0.613, 0.0, 0.7901, -0.613, 0.0, 0.7901, -0.613, 0.675, -0.7071, 0.2107, 0.675, -0.7071, 0.2107, 0.675, -0.7071, 0.2107, 0.0, -0.7071, 0.7071, 0.0, -0.7071, 0.7071, 0.0, -0.7071, 0.7071, 0.5924, 0.0, 0.8056, 0.5924, 0.0, 0.8056, 0.5924, 0.0, 0.8056, 0.0, 0.613, 0.7901, 0.0, 0.613, 0.7901, 0.0, 0.613, 0.7901, 0.0, -0.7071, -0.7071, 0.0, -0.7071, -0.7071, 0.0, -0.7071, -0.7071, -0.7071, -0.7071, 0.0, -0.7071, -0.7071, 0.0, -0.7071, -0.7071, 0.0, 0.8056, -1.288e-06, -0.5924, 0.8056, -1.288e-06, -0.5924, 0.8056, -1.288e-06, -0.5924, -0.7071, 0.0, 0.7071, -0.7071, 0.0, 0.7071, -0.7071, 0.0, 0.7071, -0.7071, 0.6849, 0.1757, -0.7071, 0.6849, 0.1757, -0.7071, 0.6849, 0.1757, 0.0, -1.0, 0.0, 0.0, -1.0, 0.0, 0.0, -1.0, 0.0, -0.5736, -0.587, 0.5713, -0.5733, -0.5873, 0.5713, -0.5734, -0.5873, 0.5713, -0.6992, 0.7149, 0.0001599, -0.6993, 0.7149, 0.0001438, -0.699, 0.7151, 0.000232, 0.699, 0.7151, 0.0002324, 0.6993, 0.7149, 0.0001438, 0.6992, 0.7149, 0.00016, 0.6992, -0.7149, 0.00016, 0.6993, -0.7149, 0.0001438, 0.699, -0.7151, 0.0002324, -0.6992, -0.7149, 0.0001599, -0.699, -0.7151, 0.0002481, -0.699, -0.7151, 0.000232, -0.5736, 0.587, 0.5713, -0.5737, 0.587, 0.5713, -0.5734, 0.5873, 0.5713, 0.5737, 0.5869, 0.5713, 0.5737, 0.587, 0.5713, 0.5734, 0.5872, 0.5713, 0.5733, -0.5873, 0.5713, 0.5737, -0.587, 0.5713, 0.5736, -0.587, 0.5713, 0.0, -0.92, 0.3918, 0.0, -0.92, 0.3918, 0.0, -0.92, 0.3918])] * 3)])

# ---- objects
ob_cube_002 = bpy.data.objects.new('Cube.002', me_cube_002)

# ---- transforms, parenting, visibility, modifiers, constraints
ob_cube_002.location = (0.0, 0.0, 0.0)
ob_cube_002.rotation_euler = (-1.629e-07, 0.0, 0.0)
ob_cube_002.color = (0.8, 0.8, 0.8, 1.0)

# ---- collection membership
col_collection.objects.link(ob_cube_002)

# ---- scene / render settings (as saved in the file)
scene.frame_start = 1; scene.frame_end = 250; scene.frame_set(1)
scene.render.engine = 'BLENDER_EEVEE_NEXT'
bpy.context.view_layer.update()

# ---- added for rendering (the .blend has no active camera and no usable light): camera, sun
cam_auto = bpy.data.cameras.new('AutoCamera')
cam_auto.lens = 50.0
cam_auto.sensor_width = 36.0
cam_auto.clip_end = 1000.0
ob_auto_camera = bpy.data.objects.new('AutoCamera', cam_auto)
scene.collection.objects.link(ob_auto_camera)
ob_auto_camera.location = (0.686445, -0.828311, 0.818282)
ob_auto_camera.rotation_euler = (1.09748, -7.21219e-08, 0.694738)
scene.camera = ob_auto_camera
light_auto_sun = bpy.data.lights.new('AutoSun', 'SUN')
light_auto_sun.energy = 3.0
light_auto_sun.angle = 0.0523599
ob_auto_sun = bpy.data.objects.new('AutoSun', light_auto_sun)
scene.collection.objects.link(ob_auto_sun)
ob_auto_sun.rotation_euler = (0.872665, 0.174533, 0.523599)
bpy.context.view_layer.update()
